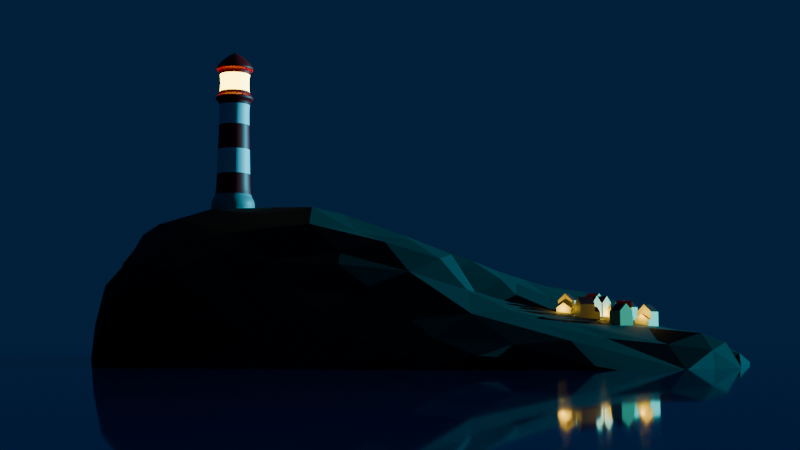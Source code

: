 # Source: lighthouse.blend  (saved by Blender 4.0.36; exported with 4.5.12 LTS)
import bpy
from mathutils import Matrix  # noqa: F401  (used for matrix-valued properties, if any)

bpy.ops.wm.read_factory_settings(use_empty=True)
scene = bpy.context.scene
scene.name = 'Scene'

# ---- collections
col_collection = bpy.data.collections.new('Collection'); scene.collection.children.link(col_collection)
col_houses = bpy.data.collections.new('houses'); scene.collection.children.link(col_houses)

# ---- materials (node trees are filled in below, after node groups)
mat_rock = bpy.data.materials.new('Rock')
mat_rock.use_transparent_shadow = False
mat_white = bpy.data.materials.new('white')
mat_white.use_transparent_shadow = False
mat_red = bpy.data.materials.new('red')
mat_red.use_transparent_shadow = False
mat_light_grey = bpy.data.materials.new('light grey')
mat_light_grey.use_transparent_shadow = False
mat_emission = bpy.data.materials.new('emission')
mat_emission.use_transparent_shadow = False
mat_water = bpy.data.materials.new('water')
mat_water.use_transparent_shadow = False
mat_house_yellow = bpy.data.materials.new('House Yellow')
mat_house_yellow.alpha_threshold = 0.0
mat_house_yellow.use_transparent_shadow = False
mat_house_yellow.roughness = 0.5
mat_house_yellow.line_color = (0.0, 0.0, 0.0, 1.0)
mat_house_red_001 = bpy.data.materials.new('House Red.001')
mat_house_red_001.use_transparent_shadow = False

# ---- material node trees
mat_rock.use_nodes = True; mat_rock.node_tree.nodes.clear()
_N = mat_rock.node_tree.nodes; _L = mat_rock.node_tree.links
n0 = _N.new('ShaderNodeOutputMaterial'); n0.name = 'Material Output'; n0.location = (300, 300)
n1 = _N.new('ShaderNodeBsdfPrincipled'); n1.name = 'Principled BSDF'; n1.location = (10, 300)
n1.inputs[0].default_value = (0.01337, 0.01337, 0.01337, 1.0)
n1.inputs[2].default_value = 0.8318
n1.inputs[3].default_value = 1.45
_L.new(n1.outputs[0], n0.inputs[0])
n0.is_active_output = True
mat_white.use_nodes = True; mat_white.node_tree.nodes.clear()
_N = mat_white.node_tree.nodes; _L = mat_white.node_tree.links
n0 = _N.new('ShaderNodeBsdfPrincipled'); n0.name = 'Principled BSDF'; n0.location = (10, 300)
n0.inputs[3].default_value = 1.45
n1 = _N.new('ShaderNodeOutputMaterial'); n1.name = 'Material Output'; n1.location = (300, 300)
_L.new(n0.outputs[0], n1.inputs[0])
n1.is_active_output = True
mat_red.use_nodes = True; mat_red.node_tree.nodes.clear()
_N = mat_red.node_tree.nodes; _L = mat_red.node_tree.links
n0 = _N.new('ShaderNodeBsdfPrincipled'); n0.name = 'Principled BSDF'; n0.location = (10, 300)
n0.inputs[0].default_value = (0.8002, 0.0, 0.001572, 1.0)
n0.inputs[3].default_value = 1.45
n1 = _N.new('ShaderNodeOutputMaterial'); n1.name = 'Material Output'; n1.location = (300, 300)
_L.new(n0.outputs[0], n1.inputs[0])
n1.is_active_output = True
mat_light_grey.use_nodes = True; mat_light_grey.node_tree.nodes.clear()
_N = mat_light_grey.node_tree.nodes; _L = mat_light_grey.node_tree.links
n0 = _N.new('ShaderNodeBsdfPrincipled'); n0.name = 'Principled BSDF'; n0.location = (10, 300)
n0.inputs[0].default_value = (0.2978, 0.3112, 0.2947, 1.0)
n0.inputs[3].default_value = 1.45
n1 = _N.new('ShaderNodeOutputMaterial'); n1.name = 'Material Output'; n1.location = (300, 300)
_L.new(n0.outputs[0], n1.inputs[0])
n1.is_active_output = True
mat_emission.use_nodes = True; mat_emission.node_tree.nodes.clear()
_N = mat_emission.node_tree.nodes; _L = mat_emission.node_tree.links
n0 = _N.new('ShaderNodeBsdfPrincipled'); n0.name = 'Principled BSDF'; n0.location = (10, 300)
n0.inputs[3].default_value = 1.45
n0.inputs[27].default_value = (1.0, 0.7393, 0.05868, 1.0)
n0.inputs[28].default_value = 10.7
n1 = _N.new('ShaderNodeOutputMaterial'); n1.name = 'Material Output'; n1.location = (300, 300)
_L.new(n0.outputs[0], n1.inputs[0])
n1.is_active_output = True
mat_water.use_nodes = True; mat_water.node_tree.nodes.clear()
_N = mat_water.node_tree.nodes; _L = mat_water.node_tree.links
n0 = _N.new('ShaderNodeBsdfPrincipled'); n0.name = 'Principled BSDF'; n0.location = (10, 300)
n0.inputs[0].default_value = (0.0, 0.01486, 0.09308, 1.0)
n0.inputs[2].default_value = 0.04091
n0.inputs[3].default_value = 1.45
n1 = _N.new('ShaderNodeOutputMaterial'); n1.name = 'Material Output'; n1.location = (300, 300)
_L.new(n0.outputs[0], n1.inputs[0])
n1.is_active_output = True
mat_house_yellow.use_nodes = True; mat_house_yellow.node_tree.nodes.clear()
_N = mat_house_yellow.node_tree.nodes; _L = mat_house_yellow.node_tree.links
n0 = _N.new('ShaderNodeOutputMaterial'); n0.name = 'Material Output'; n0.location = (300, 300)
n1 = _N.new('ShaderNodeBsdfPrincipled'); n1.name = 'Principled BSDF'; n1.location = (10, 300)
n1.inputs[0].default_value = (0.8006, 0.7179, 0.2585, 1.0)
n1.inputs[3].default_value = 1.45
_L.new(n1.outputs[0], n0.inputs[0])
n0.is_active_output = True
mat_house_red_001.use_nodes = True; mat_house_red_001.node_tree.nodes.clear()
_N = mat_house_red_001.node_tree.nodes; _L = mat_house_red_001.node_tree.links
n0 = _N.new('ShaderNodeBsdfPrincipled'); n0.name = 'Principled BSDF'; n0.location = (10, 300)
n0.inputs[0].default_value = (0.2361, 0.01371, 0.01445, 1.0)
n0.inputs[3].default_value = 1.45
n1 = _N.new('ShaderNodeOutputMaterial'); n1.name = 'Material Output'; n1.location = (300, 300)
_L.new(n0.outputs[0], n1.inputs[0])
n1.is_active_output = True

# ---- world
world_world = bpy.data.worlds.new('World'); scene.world = world_world
world_world.use_nodes = True; world_world.node_tree.nodes.clear()
_N = world_world.node_tree.nodes; _L = world_world.node_tree.links
n0 = _N.new('ShaderNodeOutputWorld'); n0.name = 'World Output'; n0.location = (300, 300)
n1 = _N.new('ShaderNodeBackground'); n1.name = 'Background'; n1.location = (10, 300)
n1.inputs[0].default_value = (0.003253, 0.0161, 0.05089, 1.0)
_L.new(n1.outputs[0], n0.inputs[0])
n0.is_active_output = True
world_world.color = (0.05088, 0.05088, 0.05088)
world_world.use_sun_shadow = False
world_world.sun_shadow_jitter_overblur = 0.0

# ---- cameras
cam_camera = bpy.data.cameras.new('Camera')
cam_camera.clip_end = 100.0
cam_camera.ortho_scale = 7.314

# ---- lights
light_sun = bpy.data.lights.new('Sun', 'SUN')
light_sun.color = (0.0453, 0.7069, 1.0)
light_sun.transmission_factor = 0.0
light_sun.energy = 7.08
light_point = bpy.data.lights.new('Point', 'POINT')
light_point.color = (1.0, 0.6356, 0.03709)
light_point.transmission_factor = 0.0
light_point.use_soft_falloff = False
light_point.energy = 14.4
light_point.shadow_maximum_resolution = 0.006
light_point.use_absolute_resolution = True

# ---- meshes
me_icosphere = bpy.data.meshes.new('Icosphere')
me_icosphere.from_pydata([(4.496, 2.382, -0.5019), (-0.07419, 4.733, -0.147), (4.31, 2.415, -0.1633), (2.678, 0.3259, -0.01595), (1.62, -2.272, 0.9703), (-1.485, 0.4369, -0.4499), (0.2572, 0.09113, -0.8332), (3.69, 2.194, 0.763), (3.751, 0.5173, -0.471), (3.042, -0.424, -0.3079), (3.708, 3.614, 1.141), (3.82, 1.725, -0.1899), (3.056, 1.253, 0.9575), (2.081, 2.447, 0.4419), (1.411, 1.552, 0.2035), (4.235, 1.481, -0.3935), (2.815, -1.483, 0.3402), (4.127, 2.894, 0.5853), (3.966, -0.04823, -0.07158), (2.734, 1.15, 0.2626), (4.236, 1.445, -0.02189), (1.245, 3.458, 0.2919), (0.7413, 0.6358, -0.5274), (3.676, -0.6212, -0.1792), (2.012, 1.106, 0.3248), (-3.233, 2.53, 5.436), (-0.9466, 0.3333, 4.733), (-3.659, 1.188, 6.246), (-6.209, -0.2294, 6.182), (-6.118, -2.716, 5.674), (-1.392, -2.717, 2.837), (-3.187, -2.535, 5.291), (3.075, 2.436, 0.3451), (-1.162, -1.111, 4.255), (3.705, 2.76, 0.1619), (-2.551, 5.47, 5.078), (-4.159, 4.009, 5.428), (-2.565, 1.198, 6.234), (-5.531, 6.975, 1.213), (-4.101, 6.98, 4.727), (-0.27, 4.327, 2.046), (-3.56, 5.879, 4.951), (-0.5675, 5.542, 2.754), (0.4967, 6.325, 0.2753), (0.5207, 6.522, 2.094), (-0.1887, 5.898, -0.1583), (-1.044, 6.278, -0.6016), (-6.771, 5.749, 0.6096), (-4.561, 7.233, 4.229), (-2.009, 6.272, 4.418), (-5.671, 3.401, 4.601), (-2.035, 3.966, 4.182), (-1.992, -1.092, 5.543), (-5.679, 1.153, 6.516), (-6.826, -1.09, 5.184), (-2.174, -2.372, 3.984), (-6.738, -2.864, 4.422), (-6.583, 2.338, 4.314), (-0.09881, -0.3805, -0.824), (-7.078, 1.75, 3.82), (-6.366, 3.491, 4.047), (-7.218, 4.461, 0.9011), (-6.068, 1.979, 5.351), (-4.679, -5.464, 2.278), (-2.086, -3.388, 2.716), (-0.6654, -3.969, 0.4877), (-1.922, -4.642, -1.004), (-3.396, -5.068, -0.5787), (-3.043, -3.344, 4.488), (-0.3539, 0.1044, -0.857), (-3.716, -4.418, 4.556), (-5.213, -5.043, 3.15), (-5.866, -4.757, 1.506), (-1.359, -4.058, 1.065), (-5.844, -4.319, -1.436), (-7.138, -2.359, 4.164), (-5.846, -3.771, 3.999), (-6.822, -3.628, -1.456), (-7.322, -1.19, 3.619), (-6.906, -3.562, -1.081), (-5.127, -3.838, -1.512), (-6.351, -4.466, -0.4986), (-3.006, -4.867, 3.571), (-7.035, -0.3923, -1.649), (-7.648, 0.1495, -1.361), (-6.737, 1.29, -1.338), (-7.839, 0.5233, -1.001), (-5.48, -0.5369, -1.28), (4.136, 0.6572, -0.3285), (-7.654, 1.205, -1.185), (-5.382, 2.996, -1.42), (-4.605, -0.8402, -1.02), (-3.652, -4.054, -1.164), (-4.514, -5.101, 3.918), (-4.191, -3.667, -1.29), (-7.695, 0.5802, 0.1174), (-6.081, -4.564, -1.076), (-5.164, -4.739, -0.9913), (-3.82, -5.15, 3.966), (-7.444, 1.013, 2.764), (-6.493, -1.784, -1.81), (-7.392, -2.249, -0.5326), (-4.322, -4.368, -1.292), (-3.478, 3.543, 5.662), (-3.368, 5.559, -0.847), (-7.328, -1.875, -1.507), (-1.168, -4.008, -1.198), (-5.492, -0.3876, 6.843), (-2.194, -3.303, -0.4578), (0.44, 5.019, 2.084), (-2.943, -4.92, -1.03), (-0.05836, -4.395, -0.768), (-5.295, 1.133, -0.9894), (-0.6002, -4.625, -1.211), (1.473, 6.305, 1.684), (-7.462, 3.598, 2.033), (1.653, -3.395, 0.3586), (0.9269, -1.814, 1.571), (-0.8812, -1.611, 3.752), (0.5088, -3.159, -0.9431), (-0.4273, -4.479, -0.4964), (-0.5567, -2.36, -0.7075), (-1.451, -5.221, -0.6456), (-3.23, -5.388, 0.9382), (1.385, -3.862, -0.842), (0.9439, -2.071, -0.8178), (-2.866, -2.574, -0.5332), (0.5579, -4.153, -1.124), (1.572, -2.994, -0.8382), (0.3171, -4.007, -1.298), (-0.553, -2.621, -0.807), (-1.005, -0.64, 0.03873), (0.6403, 9.566, 0.3736), (-4.005, 9.068, 3.292), (0.5241, 7.86, 2.062), (-4.536, 0.294, 6.416), (0.2378, 10.27, 0.1849), (-0.1681, 10.62, -0.2292), (-0.7514, 8.762, 2.836), (-4.563, -1.669, 6.638), (-0.5251, 11.45, -0.2024), (-1.305, 7.456, -0.1635), (-0.4085, 7.342, -0.05677), (-1.641, 11.47, 0.8693), (-6.053, -1.855, 6.191), (1.816, 7.157, 1.355), (-2.642, 10.16, 2.281), (-2.918, 9.594, 3.28), (-4.941, 8.236, -0.0997), (-0.5087, 7.019, 2.704), (-1.53, 11.47, -0.2573), (-6.721, -2.365, 5.199), (0.8682, 9.66, 0.2883), (-2.047, 10.29, 2.795), (-3.124, 4.274, -0.8821), (-7.486, 2.533, 2.531), (-3.24, -1.319, 6.157), (2.314, 7.668, 0.625), (2.645, 5.479, 0.4613), (-1.73, 3.787, 4.156), (1.789, 8.46, -0.6434), (2.672, 7.527, -0.29), (3.529, 5.977, 0.4271), (-1.04, 11.08, 1.654), (-0.2932, 9.982, 2.642), (0.4951, 7.862, 0.4383), (-6.261, -3.902, 2.574), (1.961, 6.125, 0.3932), (-7.089, 0.2767, 4.213), (1.885, 8.988, 0.5021), (3.045, 4.639, 0.5792), (3.138, 5.504, 0.2842), (1.462, 7.563, 0.1206), (2.309, 5.048, 0.5049), (3.438, 4.887, 0.9464), (1.996, 5.266, 1.516), (3.437, 5.044, 0.6189), (3.119, 6.53, -0.8152), (1.432, 9.305, -0.1756), (4.034, 3.767, 0.8246), (2.399, 3.827, 0.4763), (2.622, 7.325, -0.8628), (1.246, 1.46, 1.952), (2.026, 6.75, 0.0355), (1.329, 5.382, 1.772), (2.639, 4.207, 1.31), (-2.379, -5.437, -0.4689), (1.382, 8.623, -0.2668), (-0.3168, 11.91, 0.4141), (-1.619, 9.288, -0.3165), (-0.3403, 11.36, 1.024), (2.853, 6.62, 0.8944), (3.481, 6.663, 0.06919), (-2.493, -4.227, -0.6224), (-4.615, -5.242, 0.164), (2.358, 7.818, -0.65), (1.127, 6.817, 0.4314), (-0.7658, 2.892, 4.345), (4.579, 1.606, -0.2314), (3.439, 5.667, 0.1423), (-1.17, 10.41, 3.067), (0.9046, 9.748, -0.1653), (0.08854, 11.18, 1.353), (2.638, 5.628, 1.228), (-2.736, 8.999, 3.743), (2.617, 6.208, 0.07338), (0.06137, 11.3, 0.6231), (2.036, 7.249, -0.8268), (-6.5, 4.764, 2.934), (-6.473, 5.863, -0.8847), (-0.534, 9.718, -0.415), (0.07852, 8.881, -0.0008013), (-2.938, 8.348, -0.2167), (-1.178, 11.75, 0.8187), (-0.6137, 5.34, -0.4774), (-1.143, 10.75, -0.6427), (-5.29, 5.928, 3.587), (-0.05957, 7.535, 2.411), (0.9584, 7.985, 0.491), (-1.193, 6.848, 3.329), (-4.32, 4.811, 4.904), (-1.544, 9.103, -0.5797), (-3.362, 8.805, 0.2711), (-4.512, 8.369, -0.5156), (-4.228, 7.913, -1.096), (-6.71, 5.95, -0.3822), (2.096, 2.162, 1.464), (-0.8124, 4.161, 2.703), (-1.909, 8.942, 3.607), (-3.124, 9.48, 1.398), (-4.583, 5.648, 4.383), (-1.994, 1.636, -0.4919), (-1.396, 1.494, -0.4997), (0.2961, 3.85, -0.04046), (1.017, 2.549, 1.956), (1.283, 3.485, 1.825), (0.08234, 1.751, -0.501), (0.09553, 11.4, -0.05925), (2.159, -0.2269, -0.1737), (-2.519, -0.2227, 6.414), (-1.518, 4.148, 3.552), (-2.839, 6.385, -0.5726), (-1.809, 9.728, 3.362), (-3.804, 3.289, -1.319), (-4.415, 3.369, -1.513), (-2.688, 7.543, -0.2044), (-1.053, 1.605, 4.906), (-1.487, 5.863, -0.7212), (-3.539, -2.176, -0.5999), (0.5047, -3.27, 1.068), (-2.003, 0.05718, -0.4518), (-3.957, -1.441, -0.7496), (-5.683, -4.992, -0.1607), (-5.854, -3.053, -1.83), (-1.029, -1.371, 0.1171), (-1.056, -3.366, -0.9768), (-4.19, -4.66, 4.413), (-4.285, 3.079, 5.63), (0.1094, -1.557, 2.432), (-0.2656, 1.455, 4.036), (-0.08671, 2.471, 2.806), (-1.874, 2.779, 5.298), (-5.746, 4.933, -1.386), (-6.485, 0.8176, 4.836), (-5.082, 4.884, 4.241), (-5.306, 2.581, 5.415), (-7.132, 4.405, 2.064), (-4.191, 5.802, -1.369), (-7.075, 3.307, -0.3486), (-6.025, 2.761, 4.787), (-4.692, 5.973, -1.553), (-6.964, 2.523, -0.8276), (-4.416, 1.813, 6.055), (-4.218, -4.869, -0.9419), (-4.942, 3.874, 4.919), (-2.657, -5.159, 2.147), (-5.257, -2.985, 5.986), (-5.659, 6.527, -1.416), (-5.237, -3.706, 4.988), (-2.593, 3.692, 4.956), (-6.775, 4.754, -0.4682), (-3.091, 7.238, 4.849), (-5.731, 4.37, 4.013), (-4.272, 9.012, 2.663), (-6.017, 3.79, -1.215), (-4.516, 8.127, 3.691), (-7.03, 3.301, 3.312), (-3.562, 4.563, 5.396), (-2.663, -5.386, 0.9119), (-0.7748, 11.51, 1.608), (-1.061, 11.87, 0.09897), (-2.119, 8.191, -0.3939), (3.506, 3.577, 0.4118), (4.205, 3.722, -0.1696), (3.751, 4.131, 0.925), (1.902, 4.805, 1.567), (3.486, 6.288, -0.6499), (1.061, 8.834, 1.512), (-3.549, -0.09479, 6.641), (-4.275, -3.141, 5.92), (-4.079, -2.135, -0.8003), (-2.502, -4.779, -1.057), (-3.819, -2.172, 5.925), (1.656, -0.2929, -0.2868), (-1.36, -1.096, 0.221), (-5.783, 3.514, -1.398), (-1.803, 1.503, 5.217), (-4.887, -2.412, -1.28), (1.45, 5.204, 0.4262), (-1.803, 0.5979, 5.272), (2.552, -1.207, 0.7698), (2.631, -1.538, -0.1893), (-6.135, 1.059, -1.26), (2.99, -0.01723, 0.8882), (-3.108, -4.505, -1.126), (-0.1611, -0.9421, -0.678), (1.556, -1.258, -0.3905), (-1.066, 11.47, -0.4506), (-3.049, 1.841, -0.7621), (-3.898, -0.3591, -0.964), (2.9, -1.48, -0.0225), (-2.93, 7.696, -0.5261), (0.448, 1.25, 2.747), (1.644, 4.364, 1.664), (-1.164, 6.013, 3.492), (-0.8146, 11.82, 0.9335), (0.551, 4.903, 0.1548), (0.188, 11.4, 0.4797), (0.2331, 3.538, 2.342), (0.357, 2.399, -0.2593), (-0.7208, 3.939, -0.4406), (-1.96, 7.527, 3.983), (-2.046, 10.87, 0.3197), (-0.4745, 11.49, 0.5513), (-4.436, 4.256, -1.484), (2.27, 3.282, 1.405), (4.495, 3.095, -0.3093), (3.615, 4.235, 0.6476), (4.185, 2.591, -0.4705), (-5.454, -1.781, -1.491), (0.5839, -1.154, -0.7083), (-1.988, -5.139, -0.9497), (-2.863, -1.332, -0.4695), (-3.501, -5.394, 3.098), (3.638, -0.605, 0.1207), (3.195, 6.819, -0.8831), (4.368, 3.499, -0.07057), (-3.01, -0.1716, -0.8939), (-0.6101, -4.293, -1.304), (2.289, -3.129, -0.4036), (2.14, 0.9144, 1.41), (3.262, 4.501, 1.193), (-1.787, -5.032, 0.3147), (-3.821, 8.282, 4.256), (-0.1231, -0.07407, 3.447), (-0.6179, 2.413, -0.4277), (-6.523, -3.436, -1.814), (-2.143, 0.8848, -0.4404), (-1.24, -0.06167, -0.2573), (1.341, -0.3318, 1.811), (-1.808, -3.47, -0.5586), (-1.389, -2.435, -0.1892), (1.896, 8.994, -0.2084), (0.4253, 2.194, 2.329), (-1.921, -4.333, 1.71), (-5.008, 4.457, -1.549), (-2.866, 7.485, -0.4538), (-2.473, 4.731, -0.6374), (-3.803, 7.318, -1.229), (-3.004, 4.972, 5.401), (-4.256, 0.7918, -0.6989), (-2.305, 2.948, -0.5723), (-7.555, 3.273, 0.8029), (-7.772, 1.855, -0.2533), (-3.046, 0.9545, -0.6437), (2.508, -2.387, 0.4084), (1.196, -3.652, -1.049), (1.925, -3.533, -0.1247)], [], [(259, 260, 197), (88, 15, 198), (0, 198, 15), (2, 336, 346), (313, 344, 18), (320, 344, 310), (5, 69, 358), (34, 338, 11), (103, 257, 25), (88, 198, 20), (19, 24, 13), (11, 8, 3), (313, 310, 344), (336, 293, 346), (292, 34, 32), (279, 103, 25), (241, 245, 247), (58, 340, 315), (12, 313, 20), (303, 238, 316), (9, 23, 311), (23, 9, 8), (22, 14, 303), (18, 23, 88), (6, 340, 58), (18, 88, 20), (8, 11, 15), (310, 4, 375), (29, 144, 151), (69, 5, 232), (313, 359, 310), (9, 3, 8), (363, 260, 322), (19, 3, 24), (69, 6, 58), (3, 19, 11), (20, 313, 18), (359, 4, 310), (355, 236, 6), (9, 311, 316), (197, 159, 261), (23, 344, 320), (20, 17, 7), (6, 236, 22), (69, 58, 358), (24, 303, 14), (311, 23, 320), (277, 223, 224), (246, 309, 26), (10, 185, 7), (139, 135, 107), (82, 364, 68), (26, 52, 33), (37, 309, 306), (246, 306, 309), (226, 7, 335), (279, 25, 261), (309, 239, 52), (27, 37, 25), (272, 135, 27), (24, 238, 303), (6, 22, 303), (216, 39, 48), (259, 246, 26), (31, 68, 55), (8, 15, 88), (70, 68, 31), (138, 149, 217), (18, 344, 23), (136, 206, 132), (303, 316, 340), (135, 53, 107), (49, 51, 240), (35, 369, 279), (15, 11, 338), (7, 17, 10), (197, 240, 159), (350, 313, 12), (40, 42, 227), (235, 109, 328), (2, 198, 336), (316, 238, 9), (2, 17, 20), (13, 32, 19), (247, 330, 367), (7, 12, 20), (0, 15, 338), (2, 346, 17), (147, 353, 204), (274, 220, 264), (38, 148, 225), (48, 285, 38), (49, 204, 281), (147, 133, 353), (41, 230, 220), (49, 35, 51), (13, 180, 32), (69, 355, 6), (16, 320, 310), (269, 265, 50), (7, 185, 335), (272, 53, 135), (21, 14, 329), (298, 139, 156), (278, 29, 76), (64, 30, 55), (144, 29, 276), (54, 78, 75), (135, 298, 27), (274, 36, 220), (265, 257, 274), (78, 54, 168), (263, 168, 54), (135, 139, 298), (13, 24, 14), (23, 8, 88), (11, 19, 32), (263, 28, 53), (257, 103, 36), (198, 2, 20), (176, 174, 337), (103, 287, 36), (118, 55, 30), (151, 144, 54), (55, 33, 52), (211, 142, 210), (43, 142, 165), (31, 55, 52), (28, 263, 54), (68, 70, 82), (228, 331, 219), (37, 306, 261), (156, 31, 52), (216, 48, 38), (56, 76, 151), (309, 52, 26), (37, 27, 298), (139, 107, 144), (167, 205, 158), (196, 172, 167), (147, 242, 153), (46, 247, 141), (204, 242, 147), (184, 175, 114), (285, 39, 353), (45, 1, 214), (331, 228, 204), (272, 27, 25), (136, 132, 211), (133, 283, 285), (338, 293, 0), (10, 17, 179), (293, 179, 346), (292, 170, 337), (351, 203, 185), (292, 180, 170), (335, 185, 323), (293, 294, 179), (336, 198, 0), (43, 326, 45), (176, 337, 170), (184, 323, 295), (353, 39, 281), (17, 346, 179), (351, 185, 10), (40, 227, 328), (14, 22, 329), (51, 35, 279), (26, 354, 259), (236, 355, 329), (1, 326, 233), (49, 240, 324), (9, 238, 3), (60, 57, 269), (329, 22, 236), (208, 216, 38), (340, 6, 303), (259, 354, 322), (159, 240, 51), (182, 350, 226), (239, 309, 37), (324, 240, 227), (306, 246, 261), (285, 48, 39), (153, 146, 133), (363, 322, 182), (292, 293, 338), (211, 210, 137), (261, 25, 37), (226, 350, 12), (350, 182, 359), (227, 42, 324), (333, 163, 190), (227, 240, 197), (118, 33, 55), (55, 68, 64), (328, 109, 40), (228, 242, 204), (53, 272, 265), (197, 261, 246), (265, 272, 257), (335, 323, 235), (272, 25, 257), (278, 299, 276), (34, 11, 32), (29, 151, 76), (298, 239, 37), (265, 269, 62), (62, 53, 265), (16, 310, 375), (329, 233, 21), (50, 265, 274), (299, 139, 276), (144, 28, 54), (156, 139, 302), (260, 363, 328), (28, 107, 53), (3, 238, 24), (232, 355, 69), (151, 75, 56), (144, 107, 28), (46, 45, 214), (274, 257, 36), (204, 353, 281), (52, 239, 156), (13, 14, 21), (259, 197, 246), (196, 308, 43), (151, 54, 75), (248, 126, 108), (66, 348, 341), (83, 100, 356), (301, 341, 110), (285, 353, 133), (214, 330, 247), (81, 166, 79), (249, 116, 4), (245, 291, 189), (366, 291, 245), (39, 216, 230), (87, 312, 319), (87, 85, 312), (328, 363, 234), (81, 79, 77), (41, 281, 39), (248, 92, 94), (85, 83, 89), (73, 30, 64), (253, 307, 80), (83, 84, 89), (315, 125, 130), (304, 361, 108), (71, 72, 252), (115, 61, 372), (120, 111, 116), (360, 66, 193), (129, 113, 348), (186, 122, 288), (377, 116, 111), (66, 106, 348), (194, 123, 63), (352, 275, 288), (120, 73, 352), (248, 94, 300), (341, 186, 110), (214, 1, 330), (117, 258, 249), (156, 302, 31), (169, 297, 157), (74, 102, 97), (263, 57, 59), (251, 248, 300), (221, 321, 212), (84, 86, 89), (125, 128, 119), (77, 356, 96), (343, 288, 275), (121, 315, 130), (339, 91, 251), (193, 301, 314), (372, 155, 115), (60, 286, 57), (249, 120, 116), (208, 38, 47), (263, 62, 57), (97, 252, 96), (71, 252, 63), (171, 177, 199), (235, 328, 234), (62, 269, 57), (72, 71, 166), (340, 125, 315), (108, 126, 304), (322, 359, 182), (260, 227, 197), (101, 75, 78), (262, 284, 280), (324, 219, 331), (51, 279, 261), (124, 377, 111), (154, 104, 367), (241, 366, 245), (189, 141, 245), (216, 208, 282), (229, 212, 222), (152, 201, 187), (360, 361, 255), (289, 153, 200), (189, 221, 215), (99, 168, 59), (98, 93, 343), (371, 243, 154), (208, 60, 282), (255, 106, 66), (371, 355, 231), (304, 131, 254), (350, 359, 313), (226, 234, 182), (47, 225, 61), (307, 94, 80), (127, 129, 376), (286, 60, 208), (149, 42, 109), (109, 42, 40), (330, 371, 367), (212, 229, 332), (143, 146, 153), (364, 64, 68), (280, 284, 268), (283, 223, 148), (189, 291, 221), (223, 277, 209), (264, 220, 230), (290, 140, 317), (41, 35, 281), (163, 333, 140), (271, 372, 268), (369, 287, 279), (160, 187, 178), (255, 361, 121), (145, 114, 203), (225, 209, 280), (115, 286, 266), (150, 215, 221), (279, 287, 103), (163, 213, 325), (221, 212, 150), (137, 333, 190), (219, 42, 149), (349, 376, 128), (224, 270, 277), (175, 203, 114), (223, 229, 222), (255, 348, 106), (225, 280, 61), (283, 148, 38), (283, 38, 285), (104, 366, 241), (359, 117, 4), (254, 121, 361), (121, 254, 315), (254, 131, 315), (262, 270, 365), (230, 41, 39), (355, 232, 231), (363, 182, 234), (373, 99, 155), (145, 297, 134), (232, 5, 357), (78, 95, 86), (234, 226, 235), (255, 129, 348), (314, 92, 193), (26, 33, 354), (91, 87, 319), (224, 212, 368), (161, 192, 345), (357, 231, 232), (357, 318, 231), (357, 374, 318), (221, 291, 321), (263, 59, 168), (61, 115, 266), (367, 241, 247), (226, 335, 235), (330, 329, 355), (233, 329, 330), (358, 315, 131), (79, 105, 77), (188, 190, 325), (274, 282, 50), (371, 154, 367), (153, 242, 200), (242, 228, 138), (109, 235, 323), (186, 67, 110), (334, 365, 270), (173, 180, 308), (165, 211, 132), (158, 205, 171), (141, 247, 245), (142, 45, 46), (157, 195, 169), (184, 295, 175), (289, 164, 202), (165, 152, 218), (192, 296, 345), (237, 178, 201), (21, 326, 308), (206, 152, 132), (237, 188, 327), (200, 138, 164), (233, 326, 21), (297, 169, 202), (237, 327, 178), (185, 175, 295), (176, 171, 199), (43, 308, 326), (167, 172, 183), (327, 188, 202), (200, 164, 289), (120, 65, 73), (327, 202, 169), (362, 327, 169), (205, 183, 207), (158, 170, 173), (73, 65, 30), (161, 181, 195), (178, 187, 201), (117, 249, 4), (162, 192, 191), (184, 44, 109), (284, 305, 268), (192, 157, 191), (317, 215, 150), (270, 224, 368), (142, 43, 45), (109, 44, 149), (340, 316, 125), (173, 308, 167), (169, 195, 362), (362, 178, 327), (188, 206, 190), (195, 181, 160), (162, 203, 174), (207, 183, 172), (136, 137, 190), (188, 237, 206), (134, 217, 44), (203, 175, 185), (282, 60, 50), (190, 163, 325), (61, 280, 268), (217, 134, 138), (114, 145, 134), (203, 191, 145), (10, 294, 351), (338, 34, 292), (85, 87, 100), (137, 136, 211), (185, 295, 323), (164, 297, 202), (218, 196, 165), (160, 362, 195), (158, 171, 170), (351, 174, 203), (297, 164, 134), (199, 162, 176), (162, 191, 203), (308, 196, 167), (184, 109, 323), (177, 205, 207), (145, 191, 157), (210, 141, 215), (140, 137, 210), (296, 192, 162), (206, 201, 152), (142, 46, 141), (181, 345, 207), (137, 140, 333), (134, 44, 114), (157, 161, 195), (152, 187, 172), (192, 161, 157), (213, 140, 290), (142, 211, 165), (212, 321, 368), (36, 287, 220), (291, 366, 321), (142, 141, 210), (267, 366, 104), (332, 146, 143), (44, 217, 149), (223, 146, 229), (47, 38, 225), (184, 114, 44), (150, 290, 317), (188, 325, 289), (213, 290, 143), (141, 189, 215), (133, 146, 283), (163, 140, 213), (324, 331, 49), (153, 289, 213), (140, 210, 215), (362, 160, 178), (223, 283, 146), (172, 218, 152), (134, 164, 138), (334, 267, 154), (207, 160, 181), (129, 127, 113), (119, 376, 129), (360, 193, 108), (255, 119, 129), (124, 376, 349), (111, 127, 124), (58, 315, 358), (113, 127, 111), (128, 125, 316), (186, 123, 67), (124, 127, 376), (372, 271, 89), (119, 128, 376), (116, 377, 4), (249, 258, 30), (102, 92, 314), (193, 66, 301), (125, 119, 130), (352, 73, 275), (74, 80, 102), (121, 130, 255), (87, 339, 100), (275, 73, 364), (30, 65, 249), (300, 94, 307), (73, 64, 364), (111, 122, 113), (122, 120, 352), (61, 268, 372), (256, 98, 70), (352, 288, 122), (66, 341, 301), (110, 314, 301), (253, 100, 339), (63, 93, 71), (273, 102, 110), (92, 248, 108), (356, 100, 253), (360, 255, 66), (123, 288, 343), (96, 356, 74), (108, 361, 360), (105, 79, 101), (102, 94, 92), (93, 76, 71), (63, 252, 194), (101, 79, 75), (186, 288, 123), (110, 67, 273), (356, 77, 105), (94, 102, 80), (102, 314, 110), (273, 67, 194), (97, 273, 252), (80, 74, 253), (87, 91, 339), (339, 251, 307), (83, 85, 100), (155, 59, 286), (90, 312, 305), (112, 312, 90), (56, 75, 79), (105, 84, 83), (78, 86, 101), (82, 343, 275), (74, 356, 253), (41, 220, 287), (204, 49, 331), (155, 99, 59), (93, 256, 278), (59, 57, 286), (278, 276, 29), (85, 89, 271), (1, 233, 330), (71, 76, 166), (70, 98, 82), (86, 105, 101), (166, 76, 56), (81, 96, 252), (99, 373, 95), (78, 168, 99), (95, 373, 86), (31, 299, 70), (93, 98, 256), (97, 96, 74), (72, 81, 252), (77, 96, 81), (273, 97, 102), (247, 46, 214), (256, 70, 299), (343, 82, 98), (298, 156, 239), (93, 63, 343), (299, 31, 302), (273, 194, 252), (123, 343, 63), (251, 91, 319), (299, 278, 256), (194, 67, 123), (270, 262, 277), (143, 153, 213), (149, 228, 219), (332, 143, 150), (270, 267, 334), (264, 282, 274), (180, 21, 308), (345, 181, 161), (264, 216, 282), (351, 294, 174), (170, 180, 173), (95, 78, 99), (108, 193, 92), (188, 289, 202), (292, 32, 180), (286, 208, 266), (286, 115, 155), (10, 179, 294), (167, 183, 205), (79, 166, 56), (337, 174, 294), (162, 199, 296), (138, 200, 242), (53, 62, 263), (341, 348, 113), (206, 237, 201), (152, 165, 132), (280, 209, 262), (218, 172, 196), (43, 165, 196), (140, 215, 317), (136, 190, 206), (166, 81, 72), (174, 176, 162), (105, 83, 356), (187, 160, 207), (176, 170, 171), (324, 42, 219), (171, 205, 177), (199, 177, 296), (212, 224, 222), (241, 367, 104), (213, 289, 325), (275, 364, 82), (1, 45, 326), (228, 149, 138), (278, 76, 93), (212, 332, 150), (145, 157, 297), (355, 371, 330), (172, 187, 207), (290, 150, 143), (173, 167, 158), (231, 318, 371), (358, 131, 304), (341, 113, 122), (354, 359, 322), (249, 65, 120), (361, 304, 254), (342, 126, 248), (341, 122, 186), (258, 359, 354), (251, 347, 342), (342, 347, 250), (119, 255, 130), (253, 339, 307), (266, 208, 47), (261, 159, 51), (328, 227, 260), (49, 281, 35), (154, 267, 104), (305, 244, 90), (365, 244, 305), (287, 369, 41), (147, 153, 133), (85, 305, 312), (244, 334, 154), (224, 223, 222), (248, 251, 342), (271, 305, 85), (302, 139, 299), (126, 342, 304), (120, 122, 111), (61, 266, 47), (366, 267, 368), (33, 118, 354), (369, 35, 41), (322, 260, 259), (277, 262, 209), (60, 269, 50), (366, 368, 321), (373, 372, 89), (270, 368, 267), (334, 244, 365), (230, 216, 264), (139, 144, 276), (358, 304, 250), (223, 209, 148), (105, 86, 84), (89, 86, 373), (229, 146, 332), (373, 155, 372), (268, 305, 271), (118, 30, 258), (225, 148, 209), (305, 262, 365), (349, 377, 124), (318, 244, 243), (16, 375, 320), (177, 207, 345), (318, 243, 371), (375, 349, 320), (292, 337, 293), (305, 284, 262), (307, 251, 300), (226, 12, 7), (293, 336, 0), (177, 345, 296), (319, 370, 347), (21, 180, 13), (358, 250, 5), (357, 5, 250), (243, 244, 154), (354, 118, 258), (357, 250, 347), (294, 293, 337), (349, 316, 311), (370, 374, 347), (357, 347, 374), (375, 377, 349), (244, 112, 90), (374, 370, 318), (251, 319, 347), (128, 316, 349), (250, 304, 342), (311, 320, 349), (112, 244, 370), (370, 319, 312), (112, 370, 312), (318, 370, 244), (377, 375, 4), (117, 359, 258)])
_uv = me_icosphere.uv_layers.new(name='UVMap')
_uv.uv.foreach_set('vector', [0.0, 0.0, 0.0, 0.0, 0.0, 0.0, 0.0, 0.0, 0.0, 0.0, 0.0, 0.0, 0.0, 0.0, 0.0, 0.0, 0.0, 0.0, 0.0, 0.0, 0.0, 0.0, 0.0, 0.0, 0.0, 0.0, 0.0, 0.0, 0.0, 0.0, 0.0, 0.0, 0.0, 0.0, 0.0, 0.0, 0.0, 0.0, 0.0, 0.0, 0.0, 0.0, 0.0, 0.0, 0.0, 0.0, 0.0, 0.0, 0.0, 0.0, 0.0, 0.0, 0.0, 0.0, 0.0, 0.0, 0.0, 0.0, 0.0, 0.0, 0.0, 0.0, 0.0, 0.0, 0.0, 0.0, 0.0, 0.0, 0.0, 0.0, 0.0, 0.0, 0.0, 0.0, 0.0, 0.0, 0.0, 0.0, 0.0, 0.0, 0.0, 0.0, 0.0, 0.0, 0.0, 0.0, 0.0, 0.0, 0.0, 0.0, 0.0, 0.0, 0.0, 0.0, 0.0, 0.0, 0.0, 0.0, 0.0, 0.0, 0.0, 0.0, 0.0, 0.0, 0.0, 0.0, 0.0, 0.0, 0.0, 0.0, 0.0, 0.0, 0.0, 0.0, 0.0, 0.0, 0.0, 0.0, 0.0, 0.0, 0.0, 0.0, 0.0, 0.0, 0.0, 0.0, 0.0, 0.0, 0.0, 0.0, 0.0, 0.0, 0.0, 0.0, 0.0, 0.0, 0.0, 0.0, 0.0, 0.0, 0.0, 0.0, 0.0, 0.0, 0.0, 0.0, 0.0, 0.0, 0.0, 0.0, 0.0, 0.0, 0.0, 0.0, 0.0, 0.0, 0.0, 0.0, 0.0, 0.0, 0.0, 0.0, 0.0, 0.0, 0.0, 0.0, 0.0, 0.0, 0.0, 0.0, 0.0, 0.0, 0.0, 0.0, 0.0, 0.0, 0.0, 0.0, 0.0, 0.0, 0.0, 0.0, 0.0, 0.0, 0.0, 0.0, 0.0, 0.0, 0.0, 0.0, 0.0, 0.0, 0.0, 0.0, 0.0, 0.0, 0.0, 0.0, 0.0, 0.0, 0.0, 0.0, 0.0, 0.0, 0.0, 0.0, 0.0, 0.0, 0.0, 0.0, 0.0, 0.0, 0.0, 0.0, 0.0, 0.0, 0.0, 0.0, 0.0, 0.0, 0.0, 0.0, 0.0, 0.0, 0.0, 0.0, 0.0, 0.0, 0.0, 0.0, 0.0, 0.0, 0.0, 0.0, 0.0, 0.0, 0.0, 0.0, 0.0, 0.0, 0.0, 0.0, 0.0, 0.0, 0.0, 0.0, 0.0, 0.0, 0.0, 0.0, 0.0, 0.0, 0.0, 0.0, 0.0, 0.0, 0.0, 0.0, 0.0, 0.0, 0.0, 0.0, 0.0, 0.0, 0.0, 0.0, 0.0, 0.0, 0.0, 0.0, 0.0, 0.0, 0.0, 0.0, 0.0, 0.0, 0.0, 0.0, 0.0, 0.0, 0.0, 0.0, 0.0, 0.0, 0.0, 0.0, 0.0, 0.0, 0.0, 0.0, 0.0, 0.0, 0.0, 0.0, 0.0, 0.0, 0.0, 0.0, 0.0, 0.0, 0.0, 0.0, 0.0, 0.0, 0.0, 0.0, 0.0, 0.0, 0.0, 0.0, 0.0, 0.0, 0.0, 0.0, 0.0, 0.0, 0.0, 0.0, 0.0, 0.0, 0.0, 0.0, 0.0, 0.0, 0.0, 0.0, 0.0, 0.0, 0.0, 0.0, 0.0, 0.0, 0.0, 0.0, 0.0, 0.0, 0.0, 0.0, 0.0, 0.0, 0.0, 0.0, 0.0, 0.0, 0.0, 0.0, 0.0, 0.0, 0.0, 0.0, 0.0, 0.0, 0.0, 0.0, 0.0, 0.0, 0.0, 0.0, 0.0, 0.0, 0.0, 0.0, 0.0, 0.0, 0.0, 0.0, 0.0, 0.0, 0.0, 0.0, 0.0, 0.0, 0.0, 0.0, 0.0, 0.0, 0.0, 0.0, 0.0, 0.0, 0.0, 0.0, 0.0, 0.0, 0.0, 0.0, 0.0, 0.0, 0.0, 0.0, 0.0, 0.0, 0.0, 0.0, 0.0, 0.0, 0.0, 0.0, 0.0, 0.0, 0.0, 0.0, 0.0, 0.0, 0.0, 0.0, 0.0, 0.0, 0.0, 0.0, 0.0, 0.0, 0.0, 0.0, 0.0, 0.0, 0.0, 0.0, 0.0, 0.0, 0.0, 0.0, 0.0, 0.0, 0.0, 0.0, 0.0, 0.0, 0.0, 0.0, 0.0, 0.0, 0.0, 0.0, 0.0, 0.0, 0.0, 0.0, 0.0, 0.0, 0.0, 0.0, 0.0, 0.0, 0.0, 0.0, 0.0, 0.0, 0.0, 0.0, 0.0, 0.0, 0.0, 0.0, 0.0, 0.0, 0.0, 0.0, 0.0, 0.0, 0.0, 0.0, 0.0, 0.0, 0.0, 0.0, 0.0, 0.0, 0.0, 0.0, 0.0, 0.0, 0.0, 0.0, 0.0, 0.0, 0.0, 0.0, 0.0, 0.0, 0.0, 0.0, 0.0, 0.0, 0.0, 0.0, 0.0, 0.0, 0.0, 0.0, 0.0, 0.0, 0.0, 0.0, 0.0, 0.0, 0.0, 0.0, 0.0, 0.0, 0.0, 0.0, 0.0, 0.0, 0.0, 0.0, 0.0, 0.0, 0.0, 0.0, 0.0, 0.0, 0.0, 0.0, 0.0, 0.0, 0.0, 0.0, 0.0, 0.0, 0.0, 0.0, 0.0, 0.0, 0.0, 0.0, 0.0, 0.0, 0.0, 0.0, 0.0, 0.0, 0.0, 0.0, 0.0, 0.0, 0.0, 0.0, 0.0, 0.0, 0.0, 0.0, 0.0, 0.0, 0.0, 0.0, 0.0, 0.0, 0.0, 0.0, 0.0, 0.0, 0.0, 0.0, 0.0, 0.0, 0.0, 0.0, 0.0, 0.0, 0.0, 0.0, 0.0, 0.0, 0.0, 0.0, 0.0, 0.0, 0.0, 0.0, 0.0, 0.0, 0.0, 0.0, 0.0, 0.0, 0.0, 0.0, 0.0, 0.0, 0.0, 0.0, 0.0, 0.0, 0.0, 0.0, 0.0, 0.0, 0.0, 0.0, 0.0, 0.0, 0.0, 0.0, 0.0, 0.0, 0.0, 0.0, 0.0, 0.0, 0.0, 0.0, 0.0, 0.0, 0.0, 0.0, 0.0, 0.0, 0.0, 0.0, 0.0, 0.0, 0.0, 0.0, 0.0, 0.0, 0.0, 0.0, 0.0, 0.0, 0.0, 0.0, 0.0, 0.0, 0.0, 0.0, 0.0, 0.0, 0.0, 0.0, 0.0, 0.0, 0.0, 0.0, 0.0, 0.0, 0.0, 0.0, 0.0, 0.0, 0.0, 0.0, 0.0, 0.0, 0.0, 0.0, 0.0, 0.0, 0.0, 0.0, 0.0, 0.0, 0.0, 0.0, 0.0, 0.0, 0.0, 0.0, 0.0, 0.0, 0.0, 0.0, 0.0, 0.0, 0.0, 0.0, 0.0, 0.0, 0.0, 0.0, 0.0, 0.0, 0.0, 0.0, 0.0, 0.0, 0.0, 0.0, 0.0, 0.0, 0.0, 0.0, 0.0, 0.0, 0.0, 0.0, 0.0, 0.0, 0.0, 0.0, 0.0, 0.0, 0.0, 0.0, 0.0, 0.0, 0.0, 0.0, 0.0, 0.0, 0.0, 0.0, 0.0, 0.0, 0.0, 0.0, 0.0, 0.0, 0.0, 0.0, 0.0, 0.0, 0.0, 0.0, 0.0, 0.0, 0.0, 0.0, 0.0, 0.0, 0.0, 0.0, 0.0, 0.0, 0.0, 0.0, 0.0, 0.0, 0.0, 0.0, 0.0, 0.0, 0.0, 0.0, 0.0, 0.0, 0.0, 0.0, 0.0, 0.0, 0.0, 0.0, 0.0, 0.0, 0.0, 0.0, 0.0, 0.0, 0.0, 0.0, 0.0, 0.0, 0.0, 0.0, 0.0, 0.0, 0.0, 0.0, 0.0, 0.0, 0.0, 0.0, 0.0, 0.0, 0.0, 0.0, 0.0, 0.0, 0.0, 0.0, 0.0, 0.0, 0.0, 0.0, 0.0, 0.0, 0.0, 0.0, 0.0, 0.0, 0.0, 0.0, 0.0, 0.0, 0.0, 0.0, 0.0, 0.0, 0.0, 0.0, 0.0, 0.0, 0.0, 0.0, 0.0, 0.0, 0.0, 0.0, 0.0, 0.0, 0.0, 0.0, 0.0, 0.0, 0.0, 0.0, 0.0, 0.0, 0.0, 0.0, 0.0, 0.0, 0.0, 0.0, 0.0, 0.0, 0.0, 0.0, 0.0, 0.0, 0.0, 0.0, 0.0, 0.0, 0.0, 0.0, 0.0, 0.0, 0.0, 0.0, 0.0, 0.0, 0.0, 0.0, 0.0, 0.0, 0.0, 0.0, 0.0, 0.0, 0.0, 0.0, 0.0, 0.0, 0.0, 0.0, 0.0, 0.0, 0.0, 0.0, 0.0, 0.0, 0.0, 0.0, 0.0, 0.0, 0.0, 0.0, 0.0, 0.0, 0.0, 0.0, 0.0, 0.0, 0.0, 0.0, 0.0, 0.0, 0.0, 0.0, 0.0, 0.0, 0.0, 0.0, 0.0, 0.0, 0.0, 0.0, 0.0, 0.0, 0.0, 0.0, 0.0, 0.0, 0.0, 0.0, 0.0, 0.0, 0.0, 0.0, 0.0, 0.0, 0.0, 0.0, 0.0, 0.0, 0.0, 0.0, 0.0, 0.0, 0.0, 0.0, 0.0, 0.0, 0.0, 0.0, 0.0, 0.0, 0.0, 0.0, 0.0, 0.0, 0.0, 0.0, 0.0, 0.0, 0.0, 0.0, 0.0, 0.0, 0.0, 0.0, 0.0, 0.0, 0.0, 0.0, 0.0, 0.0, 0.0, 0.0, 0.0, 0.0, 0.0, 0.0, 0.0, 0.0, 0.0, 0.0, 0.0, 0.0, 0.0, 0.0, 0.0, 0.0, 0.0, 0.0, 0.0, 0.0, 0.0, 0.0, 0.0, 0.0, 0.0, 0.0, 0.0, 0.0, 0.0, 0.0, 0.0, 0.0, 0.0, 0.0, 0.0, 0.0, 0.0, 0.0, 0.0, 0.0, 0.0, 0.0, 0.0, 0.0, 0.0, 0.0, 0.0, 0.0, 0.0, 0.0, 0.0, 0.0, 0.0, 0.0, 0.0, 0.0, 0.0, 0.0, 0.0, 0.0, 0.0, 0.0, 0.0, 0.0, 0.0, 0.0, 0.0, 0.0, 0.0, 0.0, 0.0, 0.0, 0.0, 0.0, 0.0, 0.0, 0.0, 0.0, 0.0, 0.0, 0.0, 0.0, 0.0, 0.0, 0.0, 0.0, 0.0, 0.0, 0.0, 0.0, 0.0, 0.0, 0.0, 0.0, 0.0, 0.0, 0.0, 0.0, 0.0, 0.0, 0.0, 0.0, 0.0, 0.0, 0.0, 0.0, 0.0, 0.0, 0.0, 0.0, 0.0, 0.0, 0.0, 0.0, 0.0, 0.0, 0.0, 0.0, 0.0, 0.0, 0.0, 0.0, 0.0, 0.0, 0.0, 0.0, 0.0, 0.0, 0.0, 0.0, 0.0, 0.0, 0.0, 0.0, 0.0, 0.0, 0.0, 0.0, 0.0, 0.0, 0.0, 0.0, 0.0, 0.0, 0.0, 0.0, 0.0, 0.0, 0.0, 0.0, 0.0, 0.0, 0.0, 0.0, 0.0, 0.0, 0.0, 0.0, 0.0, 0.0, 0.0, 0.0, 0.0, 0.0, 0.0, 0.0, 0.0, 0.0, 0.0, 0.0, 0.0, 0.0, 0.0, 0.0, 0.0, 0.0, 0.0, 0.0, 0.0, 0.0, 0.0, 0.0, 0.0, 0.0, 0.0, 0.0, 0.0, 0.0, 0.0, 0.0, 0.0, 0.0, 0.0, 0.0, 0.0, 0.0, 0.0, 0.0, 0.0, 0.0, 0.0, 0.0, 0.0, 0.0, 0.0, 0.0, 0.0, 0.0, 0.0, 0.0, 0.0, 0.0, 0.0, 0.0, 0.0, 0.0, 0.0, 0.0, 0.0, 0.0, 0.0, 0.0, 0.0, 0.0, 0.0, 0.0, 0.0, 0.0, 0.0, 0.0, 0.0, 0.0, 0.0, 0.0, 0.0, 0.0, 0.0, 0.0, 0.0, 0.0, 0.0, 0.0, 0.0, 0.0, 0.0, 0.0, 0.0, 0.0, 0.0, 0.0, 0.0, 0.0, 0.0, 0.0, 0.0, 0.0, 0.0, 0.0, 0.0, 0.0, 0.0, 0.0, 0.0, 0.0, 0.0, 0.0, 0.0, 0.0, 0.0, 0.0, 0.0, 0.0, 0.0, 0.0, 0.0, 0.0, 0.0, 0.0, 0.0, 0.0, 0.0, 0.0, 0.0, 0.0, 0.0, 0.0, 0.0, 0.0, 0.0, 0.0, 0.0, 0.0, 0.0, 0.0, 0.0, 0.0, 0.0, 0.0, 0.0, 0.0, 0.0, 0.0, 0.0, 0.0, 0.0, 0.0, 0.0, 0.0, 0.0, 0.0, 0.0, 0.0, 0.0, 0.0, 0.0, 0.0, 0.0, 0.0, 0.0, 0.0, 0.0, 0.0, 0.0, 0.0, 0.0, 0.0, 0.0, 0.0, 0.0, 0.0, 0.0, 0.0, 0.0, 0.0, 0.0, 0.0, 0.0, 0.0, 0.0, 0.0, 0.0, 0.0, 0.0, 0.0, 0.0, 0.0, 0.0, 0.0, 0.0, 0.0, 0.0, 0.0, 0.0, 0.0, 0.0, 0.0, 0.0, 0.0, 0.0, 0.0, 0.0, 0.0, 0.0, 0.0, 0.0, 0.0, 0.0, 0.0, 0.0, 0.0, 0.0, 0.0, 0.0, 0.0, 0.0, 0.0, 0.0, 0.0, 0.0, 0.0, 0.0, 0.0, 0.0, 0.0, 0.0, 0.0, 0.0, 0.0, 0.0, 0.0, 0.0, 0.0, 0.0, 0.0, 0.0, 0.0, 0.0, 0.0, 0.0, 0.0, 0.0, 0.0, 0.0, 0.0, 0.0, 0.0, 0.0, 0.0, 0.0, 0.0, 0.0, 0.0, 0.0, 0.0, 0.0, 0.0, 0.0, 0.0, 0.0, 0.0, 0.0, 0.0, 0.0, 0.0, 0.0, 0.0, 0.0, 0.0, 0.0, 0.0, 0.0, 0.0, 0.0, 0.0, 0.0, 0.0, 0.0, 0.0, 0.0, 0.0, 0.0, 0.0, 0.0, 0.0, 0.0, 0.0, 0.0, 0.0, 0.0, 0.0, 0.0, 0.0, 0.0, 0.0, 0.0, 0.0, 0.0, 0.0, 0.0, 0.0, 0.0, 0.0, 0.0, 0.0, 0.0, 0.0, 0.0, 0.0, 0.0, 0.0, 0.0, 0.0, 0.0, 0.0, 0.0, 0.0, 0.0, 0.0, 0.0, 0.0, 0.0, 0.0, 0.0, 0.0, 0.0, 0.0, 0.0, 0.0, 0.0, 0.0, 0.0, 0.0, 0.0, 0.0, 0.0, 0.0, 0.0, 0.0, 0.0, 0.0, 0.0, 0.0, 0.0, 0.0, 0.0, 0.0, 0.0, 0.0, 0.0, 0.0, 0.0, 0.0, 0.0, 0.0, 0.0, 0.0, 0.0, 0.0, 0.0, 0.0, 0.0, 0.0, 0.0, 0.0, 0.0, 0.0, 0.0, 0.0, 0.0, 0.0, 0.0, 0.0, 0.0, 0.0, 0.0, 0.0, 0.0, 0.0, 0.0, 0.0, 0.0, 0.0, 0.0, 0.0, 0.0, 0.0, 0.0, 0.0, 0.0, 0.0, 0.0, 0.0, 0.0, 0.0, 0.0, 0.0, 0.0, 0.0, 0.0, 0.0, 0.0, 0.0, 0.0, 0.0, 0.0, 0.0, 0.0, 0.0, 0.0, 0.0, 0.0, 0.0, 0.0, 0.0, 0.0, 0.0, 0.0, 0.0, 0.0, 0.0, 0.0, 0.0, 0.0, 0.0, 0.0, 0.0, 0.0, 0.0, 0.0, 0.0, 0.0, 0.0, 0.0, 0.0, 0.0, 0.0, 0.0, 0.0, 0.0, 0.0, 0.0, 0.0, 0.0, 0.0, 0.0, 0.0, 0.0, 0.0, 0.0, 0.0, 0.0, 0.0, 0.0, 0.0, 0.0, 0.0, 0.0, 0.0, 0.0, 0.0, 0.0, 0.0, 0.0, 0.0, 0.0, 0.0, 0.0, 0.0, 0.0, 0.0, 0.0, 0.0, 0.0, 0.0, 0.0, 0.0, 0.0, 0.0, 0.0, 0.0, 0.0, 0.0, 0.0, 0.0, 0.0, 0.0, 0.0, 0.0, 0.0, 0.0, 0.0, 0.0, 0.0, 0.0, 0.0, 0.0, 0.0, 0.0, 0.0, 0.0, 0.0, 0.0, 0.0, 0.0, 0.0, 0.0, 0.0, 0.0, 0.0, 0.0, 0.0, 0.0, 0.0, 0.0, 0.0, 0.0, 0.0, 0.0, 0.0, 0.0, 0.0, 0.0, 0.0, 0.0, 0.0, 0.0, 0.0, 0.0, 0.0, 0.0, 0.0, 0.0, 0.0, 0.0, 0.0, 0.0, 0.0, 0.0, 0.0, 0.0, 0.0, 0.0, 0.0, 0.0, 0.0, 0.0, 0.0, 0.0, 0.0, 0.0, 0.0, 0.0, 0.0, 0.0, 0.0, 0.0, 0.0, 0.0, 0.0, 0.0, 0.0, 0.0, 0.0, 0.0, 0.0, 0.0, 0.0, 0.0, 0.0, 0.0, 0.0, 0.0, 0.0, 0.0, 0.0, 0.0, 0.0, 0.0, 0.0, 0.0, 0.0, 0.0, 0.0, 0.0, 0.0, 0.0, 0.0, 0.0, 0.0, 0.0, 0.0, 0.0, 0.0, 0.0, 0.0, 0.0, 0.0, 0.0, 0.0, 0.0, 0.0, 0.0, 0.0, 0.0, 0.0, 0.0, 0.0, 0.0, 0.0, 0.0, 0.0, 0.0, 0.0, 0.0, 0.0, 0.0, 0.0, 0.0, 0.0, 0.0, 0.0, 0.0, 0.0, 0.0, 0.0, 0.0, 0.0, 0.0, 0.0, 0.0, 0.0, 0.0, 0.0, 0.0, 0.0, 0.0, 0.0, 0.0, 0.0, 0.0, 0.0, 0.0, 0.0, 0.0, 0.0, 0.0, 0.0, 0.0, 0.0, 0.0, 0.0, 0.0, 0.0, 0.0, 0.0, 0.0, 0.0, 0.0, 0.0, 0.0, 0.0, 0.0, 0.0, 0.0, 0.0, 0.0, 0.0, 0.0, 0.0, 0.0, 0.0, 0.0, 0.0, 0.0, 0.0, 0.0, 0.0, 0.0, 0.0, 0.0, 0.0, 0.0, 0.0, 0.0, 0.0, 0.0, 0.0, 0.0, 0.0, 0.0, 0.0, 0.0, 0.0, 0.0, 0.0, 0.0, 0.0, 0.0, 0.0, 0.0, 0.0, 0.0, 0.0, 0.0, 0.0, 0.0, 0.0, 0.0, 0.0, 0.0, 0.0, 0.0, 0.0, 0.0, 0.0, 0.0, 0.0, 0.0, 0.0, 0.0, 0.0, 0.0, 0.0, 0.0, 0.0, 0.0, 0.0, 0.0, 0.0, 0.0, 0.0, 0.0, 0.0, 0.0, 0.0, 0.0, 0.0, 0.0, 0.0, 0.0, 0.0, 0.0, 0.0, 0.0, 0.0, 0.0, 0.0, 0.0, 0.0, 0.0, 0.0, 0.0, 0.0, 0.0, 0.0, 0.0, 0.0, 0.0, 0.0, 0.0, 0.0, 0.0, 0.0, 0.0, 0.0, 0.0, 0.0, 0.0, 0.0, 0.0, 0.0, 0.0, 0.0, 0.0, 0.0, 0.0, 0.0, 0.0, 0.0, 0.0, 0.0, 0.0, 0.0, 0.0, 0.0, 0.0, 0.0, 0.0, 0.0, 0.0, 0.0, 0.0, 0.0, 0.0, 0.0, 0.0, 0.0, 0.0, 0.0, 0.0, 0.0, 0.0, 0.0, 0.0, 0.0, 0.0, 0.0, 0.0, 0.0, 0.0, 0.0, 0.0, 0.0, 0.0, 0.0, 0.0, 0.0, 0.0, 0.0, 0.0, 0.0, 0.0, 0.0, 0.0, 0.0, 0.0, 0.0, 0.0, 0.0, 0.0, 0.0, 0.0, 0.0, 0.0, 0.0, 0.0, 0.0, 0.0, 0.0, 0.0, 0.0, 0.0, 0.0, 0.0, 0.0, 0.0, 0.0, 0.0, 0.0, 0.0, 0.0, 0.0, 0.0, 0.0, 0.0, 0.0, 0.0, 0.0, 0.0, 0.0, 0.0, 0.0, 0.0, 0.0, 0.0, 0.0, 0.0, 0.0, 0.0, 0.0, 0.0, 0.0, 0.0, 0.0, 0.0, 0.0, 0.0, 0.0, 0.0, 0.0, 0.0, 0.0, 0.0, 0.0, 0.0, 0.0, 0.0, 0.0, 0.0, 0.0, 0.0, 0.0, 0.0, 0.0, 0.0, 0.0, 0.0, 0.0, 0.0, 0.0, 0.0, 0.0, 0.0, 0.0, 0.0, 0.0, 0.0, 0.0, 0.0, 0.0, 0.0, 0.0, 0.0, 0.0, 0.0, 0.0, 0.0, 0.0, 0.0, 0.0, 0.0, 0.0, 0.0, 0.0, 0.0, 0.0, 0.0, 0.0, 0.0, 0.0, 0.0, 0.0, 0.0, 0.0, 0.0, 0.0, 0.0, 0.0, 0.0, 0.0, 0.0, 0.0, 0.0, 0.0, 0.0, 0.0, 0.0, 0.0, 0.0, 0.0, 0.0, 0.0, 0.0, 0.0, 0.0, 0.0, 0.0, 0.0, 0.0, 0.0, 0.0, 0.0, 0.0, 0.0, 0.0, 0.0, 0.0, 0.0, 0.0, 0.0, 0.0, 0.0, 0.0, 0.0, 0.0, 0.0, 0.0, 0.0, 0.0, 0.0, 0.0, 0.0, 0.0, 0.0, 0.0, 0.0, 0.0, 0.0, 0.0, 0.0, 0.0, 0.0, 0.0, 0.0, 0.0, 0.0, 0.0, 0.0, 0.0, 0.0, 0.0, 0.0, 0.0, 0.0, 0.0, 0.0, 0.0, 0.0, 0.0, 0.0, 0.0, 0.0, 0.0, 0.0, 0.0, 0.0, 0.0, 0.0, 0.0, 0.0, 0.0, 0.0, 0.0, 0.0, 0.0, 0.0, 0.0, 0.0, 0.0, 0.0, 0.0, 0.0, 0.0, 0.0, 0.0, 0.0, 0.0, 0.0, 0.0, 0.0, 0.0, 0.0, 0.0, 0.0, 0.0, 0.0, 0.0, 0.0, 0.0, 0.0, 0.0, 0.0, 0.0, 0.0, 0.0, 0.0, 0.0, 0.0, 0.0, 0.0, 0.0, 0.0, 0.0, 0.0, 0.0, 0.0, 0.0, 0.0, 0.0, 0.0, 0.0, 0.0, 0.0, 0.0, 0.0, 0.0, 0.0, 0.0, 0.0, 0.0, 0.0, 0.0, 0.0, 0.0, 0.0, 0.0, 0.0, 0.0, 0.0, 0.0, 0.0, 0.0, 0.0, 0.0, 0.0, 0.0, 0.0, 0.0, 0.0, 0.0, 0.0, 0.0, 0.0, 0.0, 0.0, 0.0, 0.0, 0.0, 0.0, 0.0, 0.0, 0.0, 0.0, 0.0, 0.0, 0.0, 0.0, 0.0, 0.0, 0.0, 0.0, 0.0, 0.0, 0.0, 0.0, 0.0, 0.0, 0.0, 0.0, 0.0, 0.0, 0.0, 0.0, 0.0, 0.0, 0.0, 0.0, 0.0, 0.0, 0.0, 0.0, 0.0, 0.0, 0.0, 0.0, 0.0, 0.0, 0.0, 0.0, 0.0, 0.0, 0.0, 0.0, 0.0, 0.0, 0.0, 0.0, 0.0, 0.0, 0.0, 0.0, 0.0, 0.0, 0.0, 0.0, 0.0, 0.0, 0.0, 0.0, 0.0, 0.0, 0.0, 0.0, 0.0, 0.0, 0.0, 0.0, 0.0, 0.0, 0.0, 0.0, 0.0, 0.0, 0.0, 0.0, 0.0, 0.0, 0.0, 0.0, 0.0, 0.0, 0.0, 0.0, 0.0, 0.0, 0.0, 0.0, 0.0, 0.0, 0.0, 0.0, 0.0, 0.0, 0.0, 0.0, 0.0, 0.0, 0.0, 0.0, 0.0, 0.0, 0.0, 0.0, 0.0, 0.0, 0.0, 0.0, 0.0, 0.0, 0.0, 0.0, 0.0, 0.0, 0.0, 0.0, 0.0, 0.0, 0.0, 0.0, 0.0, 0.0, 0.0, 0.0, 0.0, 0.0, 0.0, 0.0, 0.0, 0.0, 0.0, 0.0, 0.0, 0.0, 0.0, 0.0, 0.0, 0.0, 0.0, 0.0, 0.0, 0.0, 0.0, 0.0, 0.0, 0.0, 0.0, 0.0, 0.0, 0.0, 0.0, 0.0, 0.0, 0.0, 0.0, 0.0, 0.0, 0.0, 0.0, 0.0, 0.0, 0.0, 0.0, 0.0, 0.0, 0.0, 0.0, 0.0, 0.0, 0.0, 0.0, 0.0, 0.0, 0.0, 0.0, 0.0, 0.0, 0.0, 0.0, 0.0, 0.0, 0.0, 0.0, 0.0, 0.0, 0.0, 0.0, 0.0, 0.0, 0.0, 0.0, 0.0, 0.0, 0.0, 0.0, 0.0, 0.0, 0.0, 0.0, 0.0, 0.0, 0.0, 0.0, 0.0, 0.0, 0.0, 0.0, 0.0, 0.0, 0.0, 0.0, 0.0, 0.0, 0.0, 0.0, 0.0, 0.0, 0.0, 0.0, 0.0, 0.0, 0.0, 0.0, 0.0, 0.0, 0.0, 0.0, 0.0, 0.0, 0.0, 0.0, 0.0, 0.0, 0.0, 0.0, 0.0, 0.0, 0.0, 0.0, 0.0, 0.0, 0.0, 0.0, 0.0, 0.0, 0.0, 0.0, 0.0, 0.0, 0.0, 0.0, 0.0, 0.0, 0.0, 0.0, 0.0, 0.0, 0.0, 0.0, 0.0, 0.0, 0.0, 0.0, 0.0, 0.0, 0.0, 0.0, 0.0, 0.0, 0.0, 0.0, 0.0, 0.0, 0.0, 0.0, 0.0, 0.0, 0.0, 0.0, 0.0, 0.0, 0.0, 0.0, 0.0, 0.0, 0.0, 0.0, 0.0, 0.0, 0.0, 0.0, 0.0, 0.0, 0.0, 0.0, 0.0, 0.0, 0.0, 0.0, 0.0, 0.0, 0.0, 0.0, 0.0, 0.0, 0.0, 0.0, 0.0, 0.0, 0.0, 0.0, 0.0, 0.0, 0.0, 0.0, 0.0, 0.0, 0.0, 0.0, 0.0, 0.0, 0.0, 0.0, 0.0, 0.0, 0.0, 0.0, 0.0, 0.0, 0.0, 0.0, 0.0, 0.0, 0.0, 0.0, 0.0, 0.0, 0.0, 0.0, 0.0, 0.0, 0.0, 0.0, 0.0, 0.0, 0.0, 0.0, 0.0, 0.0, 0.0, 0.0, 0.0, 0.0, 0.0, 0.0, 0.0, 0.0, 0.0, 0.0, 0.0, 0.0, 0.0, 0.0, 0.0, 0.0, 0.0, 0.0, 0.0, 0.0, 0.0, 0.0, 0.0, 0.0, 0.0, 0.0, 0.0, 0.0, 0.0, 0.0, 0.0, 0.0, 0.0, 0.0, 0.0, 0.0, 0.0, 0.0, 0.0, 0.0, 0.0, 0.0, 0.0, 0.0, 0.0, 0.0, 0.0, 0.0, 0.0, 0.0, 0.0, 0.0, 0.0, 0.0, 0.0, 0.0, 0.0, 0.0, 0.0, 0.0, 0.0, 0.0, 0.0, 0.0, 0.0, 0.0, 0.0, 0.0, 0.0, 0.0, 0.0, 0.0, 0.0, 0.0, 0.0, 0.0, 0.0, 0.0, 0.0, 0.0, 0.0, 0.0, 0.0, 0.0, 0.0, 0.0, 0.0, 0.0, 0.0, 0.0, 0.0, 0.0, 0.0, 0.0, 0.0, 0.0, 0.0, 0.0, 0.0, 0.0, 0.0, 0.0, 0.0, 0.0, 0.0, 0.0, 0.0, 0.0, 0.0, 0.0, 0.0, 0.0, 0.0, 0.0, 0.0, 0.0, 0.0, 0.0, 0.0, 0.0, 0.0, 0.0, 0.0, 0.0, 0.0, 0.0, 0.0, 0.0, 0.0, 0.0, 0.0, 0.0, 0.0, 0.0, 0.0, 0.0, 0.0, 0.0, 0.0, 0.0, 0.0, 0.0, 0.0, 0.0, 0.0, 0.0, 0.0, 0.0, 0.0, 0.0, 0.0, 0.0, 0.0, 0.0, 0.0, 0.0, 0.0, 0.0, 0.0, 0.0, 0.0, 0.0, 0.0, 0.0, 0.0, 0.0, 0.0, 0.0, 0.0, 0.0, 0.0, 0.0, 0.0, 0.0, 0.0, 0.0, 0.0, 0.0, 0.0, 0.0, 0.0, 0.0, 0.0, 0.0, 0.0, 0.0, 0.0, 0.0, 0.0, 0.0, 0.0, 0.0, 0.0, 0.0, 0.0, 0.0, 0.0, 0.0, 0.0, 0.0, 0.0, 0.0, 0.0, 0.0, 0.0, 0.0, 0.0, 0.0, 0.0, 0.0, 0.0, 0.0, 0.0, 0.0, 0.0, 0.0, 0.0, 0.0, 0.0, 0.0, 0.0, 0.0, 0.0, 0.0, 0.0, 0.0, 0.0, 0.0, 0.0, 0.0, 0.0, 0.0, 0.0, 0.0, 0.0, 0.0, 0.0, 0.0, 0.0, 0.0, 0.0, 0.0, 0.0, 0.0, 0.0, 0.0, 0.0, 0.0, 0.0, 0.0, 0.0, 0.0, 0.0, 0.0, 0.0, 0.0, 0.0, 0.0, 0.0, 0.0, 0.0, 0.0, 0.0, 0.0, 0.0, 0.0, 0.0, 0.0, 0.0, 0.0, 0.0, 0.0, 0.0, 0.0, 0.0, 0.0, 0.0, 0.0, 0.0, 0.0, 0.0, 0.0, 0.0, 0.0, 0.0, 0.0, 0.0, 0.0, 0.0, 0.0, 0.0, 0.0, 0.0, 0.0, 0.0, 0.0, 0.0, 0.0, 0.0, 0.0, 0.0, 0.0, 0.0, 0.0, 0.0, 0.0, 0.0, 0.0, 0.0, 0.0, 0.0, 0.0, 0.0, 0.0, 0.0, 0.0, 0.0, 0.0, 0.0, 0.0, 0.0, 0.0, 0.0, 0.0, 0.0, 0.0, 0.0, 0.0, 0.0, 0.0, 0.0, 0.0, 0.0, 0.0, 0.0, 0.0, 0.0, 0.0, 0.0, 0.0, 0.0, 0.0, 0.0, 0.0, 0.0, 0.0, 0.0, 0.0, 0.0, 0.0, 0.0, 0.0, 0.0, 0.0, 0.0, 0.0, 0.0, 0.0, 0.0, 0.0, 0.0, 0.0, 0.0, 0.0, 0.0, 0.0, 0.0, 0.0, 0.0, 0.0, 0.0, 0.0, 0.0, 0.0, 0.0, 0.0, 0.0, 0.0, 0.0, 0.0, 0.0, 0.0, 0.0, 0.0, 0.0, 0.0, 0.0, 0.0, 0.0, 0.0, 0.0, 0.0, 0.0, 0.0, 0.0, 0.0, 0.0, 0.0, 0.0, 0.0, 0.0, 0.0, 0.0, 0.0, 0.0, 0.0, 0.0, 0.0, 0.0, 0.0, 0.0, 0.0, 0.0, 0.0, 0.0, 0.0, 0.0, 0.0, 0.0, 0.0, 0.0, 0.0, 0.0, 0.0, 0.0, 0.0, 0.0, 0.0, 0.0, 0.0, 0.0, 0.0, 0.0, 0.0, 0.0, 0.0, 0.0, 0.0, 0.0, 0.0, 0.0, 0.0, 0.0, 0.0, 0.0, 0.0, 0.0, 0.0, 0.0, 0.0, 0.0, 0.0, 0.0, 0.0, 0.0, 0.0, 0.0, 0.0, 0.0, 0.0, 0.0, 0.0, 0.0, 0.0, 0.0, 0.0, 0.0, 0.0, 0.0, 0.0, 0.0, 0.0, 0.0, 0.0, 0.0, 0.0, 0.0, 0.0, 0.0, 0.0, 0.0, 0.0, 0.0, 0.0, 0.0, 0.0, 0.0, 0.0, 0.0, 0.0, 0.0, 0.0, 0.0, 0.0, 0.0, 0.0, 0.0, 0.0, 0.0, 0.0, 0.0, 0.0, 0.0, 0.0, 0.0, 0.0, 0.0, 0.0, 0.0, 0.0, 0.0, 0.0, 0.0, 0.0, 0.0, 0.0, 0.0, 0.0, 0.0, 0.0, 0.0, 0.0, 0.0, 0.0, 0.0, 0.0, 0.0, 0.0, 0.0, 0.0, 0.0, 0.0, 0.0, 0.0, 0.0, 0.0, 0.0, 0.0, 0.0, 0.0, 0.0, 0.0, 0.0, 0.0, 0.0, 0.0, 0.0, 0.0, 0.0, 0.0, 0.0, 0.0, 0.0, 0.0, 0.0, 0.0, 0.0, 0.0, 0.0, 0.0, 0.0, 0.0, 0.0, 0.0, 0.0, 0.0, 0.0, 0.0, 0.0, 0.0, 0.0, 0.0, 0.0, 0.0, 0.0, 0.0, 0.0, 0.0, 0.0, 0.0, 0.0, 0.0, 0.0, 0.0, 0.0, 0.0, 0.0, 0.0, 0.0, 0.0, 0.0, 0.0, 0.0, 0.0, 0.0, 0.0, 0.0, 0.0, 0.0, 0.0, 0.0, 0.0, 0.0, 0.0, 0.0, 0.0, 0.0, 0.0, 0.0, 0.0, 0.0, 0.0, 0.0, 0.0, 0.0, 0.0, 0.0, 0.0, 0.0, 0.0, 0.0, 0.0, 0.0, 0.0, 0.0, 0.0, 0.0, 0.0, 0.0, 0.0, 0.0, 0.0, 0.0, 0.0, 0.0, 0.0, 0.0, 0.0, 0.0, 0.0, 0.0, 0.0, 0.0, 0.0, 0.0, 0.0, 0.0, 0.0, 0.0, 0.0, 0.0, 0.0, 0.0, 0.0, 0.0, 0.0, 0.0, 0.0, 0.0, 0.0, 0.0, 0.0, 0.0, 0.0, 0.0, 0.0, 0.0, 0.0, 0.0, 0.0, 0.0, 0.0, 0.0, 0.0, 0.0, 0.0, 0.0, 0.0, 0.0, 0.0, 0.0, 0.0, 0.0, 0.0, 0.0, 0.0, 0.0, 0.0, 0.0, 0.0, 0.0, 0.0, 0.0, 0.0, 0.0, 0.0, 0.0, 0.0, 0.0, 0.0, 0.0, 0.0, 0.0, 0.0, 0.0, 0.0, 0.0, 0.0, 0.0, 0.0, 0.0, 0.0, 0.0, 0.0, 0.0, 0.0, 0.0, 0.0, 0.0, 0.0, 0.0, 0.0, 0.0, 0.0, 0.0, 0.0, 0.0, 0.0, 0.0, 0.0, 0.0, 0.0, 0.0, 0.0, 0.0, 0.0, 0.0, 0.0, 0.0, 0.0, 0.0, 0.0, 0.0, 0.0, 0.0, 0.0, 0.0, 0.0, 0.0, 0.0, 0.0, 0.0, 0.0, 0.0, 0.0, 0.0, 0.0, 0.0, 0.0, 0.0, 0.0, 0.0, 0.0, 0.0, 0.0, 0.0, 0.0, 0.0, 0.0, 0.0, 0.0, 0.0, 0.0, 0.0, 0.0, 0.0, 0.0, 0.0, 0.0, 0.0, 0.0, 0.0, 0.0, 0.0, 0.0, 0.0, 0.0, 0.0, 0.0, 0.0, 0.0, 0.0, 0.0, 0.0, 0.0, 0.0, 0.0, 0.0, 0.0, 0.0, 0.0, 0.0, 0.0, 0.0, 0.0, 0.0, 0.0, 0.0, 0.0, 0.0, 0.0, 0.0, 0.0, 0.0, 0.0, 0.0, 0.0, 0.0, 0.0, 0.0, 0.0, 0.0, 0.0, 0.0, 0.0, 0.0, 0.0, 0.0, 0.0, 0.0, 0.0, 0.0, 0.0, 0.0, 0.0, 0.0, 0.0, 0.0, 0.0, 0.0, 0.0, 0.0, 0.0, 0.0, 0.0, 0.0, 0.0, 0.0, 0.0, 0.0, 0.0, 0.0, 0.0, 0.0, 0.0, 0.0, 0.0, 0.0, 0.0, 0.0, 0.0, 0.0, 0.0, 0.0, 0.0, 0.0, 0.0, 0.0, 0.0, 0.0, 0.0, 0.0, 0.0, 0.0, 0.0, 0.0, 0.0, 0.0, 0.0, 0.0, 0.0, 0.0, 0.0, 0.0, 0.0, 0.0, 0.0, 0.0, 0.0, 0.0, 0.0, 0.0, 0.0, 0.0, 0.0, 0.0, 0.0, 0.0, 0.0, 0.0, 0.0, 0.0, 0.0, 0.0, 0.0, 0.0, 0.0, 0.0, 0.0, 0.0, 0.0, 0.0, 0.0, 0.0, 0.0, 0.0, 0.0, 0.0, 0.0, 0.0, 0.0, 0.0, 0.0, 0.0, 0.0, 0.0, 0.0, 0.0, 0.0, 0.0, 0.0, 0.0, 0.0, 0.0, 0.0, 0.0, 0.0, 0.0, 0.0, 0.0, 0.0, 0.0, 0.0, 0.0, 0.0, 0.0, 0.0, 0.0, 0.0, 0.0, 0.0, 0.0, 0.0, 0.0, 0.0, 0.0, 0.0, 0.0, 0.0, 0.0, 0.0, 0.0, 0.0, 0.0, 0.0, 0.0, 0.0, 0.0, 0.0, 0.0, 0.0, 0.0, 0.0, 0.0, 0.0, 0.0, 0.0, 0.0, 0.0, 0.0, 0.0, 0.0, 0.0, 0.0, 0.0, 0.0, 0.0, 0.0, 0.0, 0.0, 0.0, 0.0, 0.0, 0.0, 0.0, 0.0, 0.0, 0.0, 0.0, 0.0, 0.0, 0.0, 0.0, 0.0, 0.0, 0.0, 0.0, 0.0, 0.0, 0.0, 0.0, 0.0, 0.0, 0.0, 0.0, 0.0, 0.0, 0.0, 0.0, 0.0, 0.0, 0.0, 0.0, 0.0, 0.0, 0.0, 0.0, 0.0, 0.0, 0.0, 0.0, 0.0, 0.0, 0.0, 0.0, 0.0, 0.0, 0.0, 0.0, 0.0, 0.0, 0.0, 0.0, 0.0, 0.0, 0.0, 0.0, 0.0, 0.0, 0.0, 0.0, 0.0, 0.0, 0.0, 0.0, 0.0, 0.0, 0.0, 0.0, 0.0, 0.0, 0.0, 0.0, 0.0, 0.0, 0.0, 0.0, 0.0, 0.0, 0.0, 0.0, 0.0, 0.0, 0.0, 0.0, 0.0, 0.0, 0.0, 0.0, 0.0, 0.0, 0.0, 0.0, 0.0, 0.0, 0.0, 0.0, 0.0, 0.0, 0.0, 0.0, 0.0, 0.0, 0.0, 0.0, 0.0, 0.0, 0.0, 0.0, 0.0, 0.0, 0.0, 0.0, 0.0, 0.0, 0.0, 0.0, 0.0, 0.0, 0.0, 0.0, 0.0, 0.0, 0.0, 0.0, 0.0, 0.0, 0.0, 0.0, 0.0, 0.0, 0.0, 0.0, 0.0, 0.0, 0.0, 0.0, 0.0, 0.0, 0.0, 0.0, 0.0, 0.0, 0.0, 0.0, 0.0, 0.0, 0.0, 0.0, 0.0, 0.0, 0.0, 0.0, 0.0, 0.0, 0.0, 0.0, 0.0, 0.0, 0.0, 0.0, 0.0, 0.0, 0.0, 0.0, 0.0, 0.0, 0.0, 0.0, 0.0, 0.0, 0.0, 0.0, 0.0, 0.0, 0.0, 0.0, 0.0, 0.0, 0.0, 0.0, 0.0, 0.0, 0.0, 0.0, 0.0, 0.0, 0.0, 0.0, 0.0, 0.0, 0.0, 0.0, 0.0, 0.0, 0.0, 0.0, 0.0, 0.0, 0.0, 0.0, 0.0, 0.0, 0.0, 0.0, 0.0, 0.0, 0.0, 0.0, 0.0, 0.0, 0.0, 0.0, 0.0, 0.0, 0.0, 0.0, 0.0, 0.0, 0.0, 0.0, 0.0, 0.0, 0.0, 0.0, 0.0, 0.0, 0.0, 0.0, 0.0, 0.0, 0.0, 0.0, 0.0, 0.0, 0.0, 0.0, 0.0, 0.0, 0.0, 0.0, 0.0, 0.0, 0.0, 0.0, 0.0, 0.0, 0.0, 0.0, 0.0, 0.0, 0.0, 0.0, 0.0, 0.0, 0.0, 0.0, 0.0, 0.0, 0.0, 0.0, 0.0, 0.0, 0.0, 0.0, 0.0, 0.0, 0.0, 0.0, 0.0, 0.0, 0.0, 0.0, 0.0, 0.0, 0.0, 0.0, 0.0, 0.0, 0.0, 0.0, 0.0, 0.0, 0.0, 0.0, 0.0, 0.0, 0.0, 0.0, 0.0, 0.0, 0.0, 0.0, 0.0, 0.0, 0.0, 0.0, 0.0, 0.0, 0.0, 0.0, 0.0, 0.0, 0.0, 0.0, 0.0, 0.0, 0.0, 0.0, 0.0, 0.0, 0.0, 0.0, 0.0, 0.0, 0.0, 0.0, 0.0, 0.0, 0.0, 0.0, 0.0, 0.0, 0.0, 0.0, 0.0, 0.0, 0.0, 0.0, 0.0, 0.0, 0.0, 0.0, 0.0, 0.0, 0.0, 0.0, 0.0, 0.0, 0.0, 0.0, 0.0, 0.0, 0.0, 0.0, 0.0, 0.0, 0.0, 0.0, 0.0, 0.0, 0.0, 0.0, 0.0, 0.0, 0.0, 0.0, 0.0, 0.0, 0.0, 0.0, 0.0, 0.0, 0.0, 0.0, 0.0, 0.0, 0.0, 0.0, 0.0, 0.0, 0.0, 0.0, 0.0, 0.0, 0.0, 0.0, 0.0, 0.0, 0.0, 0.0, 0.0, 0.0, 0.0, 0.0, 0.0, 0.0, 0.0, 0.0, 0.0, 0.0, 0.0, 0.0, 0.0, 0.0, 0.0, 0.0, 0.0, 0.0, 0.0, 0.0, 0.0, 0.0, 0.0, 0.0, 0.0, 0.0, 0.0, 0.0, 0.0, 0.0, 0.0, 0.0, 0.0, 0.0, 0.0, 0.0, 0.0, 0.0, 0.0, 0.0, 0.0, 0.0, 0.0, 0.0, 0.0, 0.0, 0.0, 0.0, 0.0, 0.0, 0.0, 0.0, 0.0, 0.0, 0.0, 0.0, 0.0, 0.0, 0.0, 0.0, 0.0, 0.0, 0.0, 0.0, 0.0, 0.0, 0.0, 0.0, 0.0, 0.0, 0.0, 0.0, 0.0, 0.0, 0.0, 0.0, 0.0, 0.0, 0.0, 0.0, 0.0, 0.0, 0.0, 0.0, 0.0, 0.0, 0.0, 0.0, 0.0, 0.0, 0.0, 0.0, 0.0, 0.0, 0.0, 0.0, 0.0, 0.0, 0.0, 0.0, 0.0, 0.0, 0.0, 0.0, 0.0, 0.0, 0.0, 0.0, 0.0, 0.0, 0.0, 0.0, 0.0, 0.0, 0.0, 0.0, 0.0, 0.0, 0.0, 0.0, 0.0, 0.0, 0.0, 0.0, 0.0, 0.0, 0.0, 0.0, 0.0, 0.0, 0.0, 0.0, 0.0, 0.0, 0.0, 0.0, 0.0, 0.0, 0.0, 0.0, 0.0, 0.0, 0.0, 0.0, 0.0, 0.0, 0.0, 0.0, 0.0, 0.0, 0.0, 0.0, 0.0, 0.0, 0.0, 0.0, 0.0, 0.0, 0.0, 0.0, 0.0, 0.0, 0.0, 0.0, 0.0, 0.0, 0.0, 0.0, 0.0, 0.0, 0.0, 0.0, 0.0, 0.0, 0.0, 0.0, 0.0, 0.0, 0.0, 0.0, 0.0, 0.0, 0.0, 0.0, 0.0, 0.0, 0.0, 0.0, 0.0, 0.0, 0.0, 0.0, 0.0, 0.0, 0.0, 0.0, 0.0, 0.0, 0.0, 0.0, 0.0, 0.0, 0.0, 0.0, 0.0, 0.0, 0.0, 0.0, 0.0, 0.0, 0.0, 0.0, 0.0, 0.0, 0.0, 0.0, 0.0, 0.0, 0.0, 0.0, 0.0, 0.0, 0.0, 0.0, 0.0, 0.0, 0.0, 0.0, 0.0, 0.0, 0.0, 0.0, 0.0, 0.0, 0.0, 0.0, 0.0, 0.0, 0.0, 0.0, 0.0, 0.0, 0.0, 0.0, 0.0, 0.0, 0.0, 0.0, 0.0, 0.0, 0.0, 0.0, 0.0, 0.0, 0.0, 0.0, 0.0, 0.0, 0.0, 0.0, 0.0, 0.0, 0.0, 0.0, 0.0, 0.0, 0.0, 0.0, 0.0, 0.0, 0.0, 0.0, 0.0, 0.0, 0.0, 0.0, 0.0, 0.0, 0.0, 0.0, 0.0, 0.0, 0.0, 0.0, 0.0, 0.0, 0.0, 0.0, 0.0, 0.0, 0.0, 0.0, 0.0, 0.0, 0.0, 0.0, 0.0, 0.0, 0.0, 0.0, 0.0, 0.0, 0.0, 0.0, 0.0, 0.0, 0.0, 0.0, 0.0, 0.0, 0.0, 0.0, 0.0, 0.0, 0.0, 0.0, 0.0, 0.0, 0.0, 0.0, 0.0, 0.0, 0.0, 0.0, 0.0, 0.0, 0.0, 0.0, 0.0, 0.0, 0.0, 0.0, 0.0, 0.0, 0.0, 0.0, 0.0, 0.0, 0.0, 0.0, 0.0, 0.0, 0.0, 0.0, 0.0, 0.0, 0.0, 0.0, 0.0, 0.0, 0.0, 0.0, 0.0, 0.0, 0.0, 0.0, 0.0, 0.0, 0.0, 0.0, 0.0, 0.0, 0.0, 0.0, 0.0, 0.0, 0.0, 0.0, 0.0, 0.0, 0.0, 0.0, 0.0, 0.0, 0.0, 0.0, 0.0, 0.0, 0.0, 0.0, 0.0, 0.0, 0.0, 0.0, 0.0, 0.0, 0.0, 0.0, 0.0, 0.0, 0.0, 0.0, 0.0, 0.0, 0.0, 0.0, 0.0, 0.0, 0.0, 0.0, 0.0, 0.0, 0.0, 0.0, 0.0, 0.0, 0.0, 0.0, 0.0, 0.0, 0.0, 0.0, 0.0, 0.0, 0.0, 0.0, 0.0, 0.0, 0.0, 0.0, 0.0, 0.0, 0.0, 0.0, 0.0, 0.0, 0.0, 0.0, 0.0, 0.0, 0.0, 0.0, 0.0, 0.0, 0.0, 0.0, 0.0, 0.0, 0.0, 0.0, 0.0, 0.0, 0.0, 0.0, 0.0, 0.0, 0.0, 0.0, 0.0, 0.0, 0.0, 0.0, 0.0, 0.0, 0.0, 0.0, 0.0, 0.0, 0.0, 0.0, 0.0, 0.0, 0.0, 0.0, 0.0, 0.0, 0.0, 0.0, 0.0, 0.0, 0.0, 0.0, 0.0, 0.0, 0.0, 0.0, 0.0, 0.0, 0.0, 0.0, 0.0, 0.0, 0.0, 0.0, 0.0, 0.0, 0.0, 0.0, 0.0, 0.0, 0.0, 0.0, 0.0, 0.0, 0.0, 0.0, 0.0, 0.0, 0.0, 0.0, 0.0, 0.0, 0.0, 0.0, 0.0, 0.0, 0.0, 0.0, 0.0, 0.0, 0.0, 0.0, 0.0, 0.0, 0.0, 0.0, 0.0, 0.0, 0.0, 0.0, 0.0, 0.0, 0.0, 0.0, 0.0, 0.0, 0.0, 0.0, 0.0, 0.0, 0.0, 0.0, 0.0, 0.0, 0.0, 0.0, 0.0, 0.0, 0.0, 0.0, 0.0, 0.0, 0.0, 0.0, 0.0, 0.0, 0.0, 0.0, 0.0, 0.0, 0.0, 0.0, 0.0, 0.0, 0.0, 0.0, 0.0, 0.0, 0.0, 0.0, 0.0, 0.0, 0.0, 0.0, 0.0, 0.0, 0.0, 0.0, 0.0, 0.0, 0.0, 0.0, 0.0, 0.0, 0.0, 0.0, 0.0, 0.0, 0.0, 0.0, 0.0, 0.0, 0.0, 0.0, 0.0, 0.0, 0.0, 0.0, 0.0, 0.0, 0.0, 0.0, 0.0, 0.0, 0.0])
me_icosphere.materials.append(mat_rock)
me_icosphere.update()
me_cylinder = bpy.data.meshes.new('Cylinder')
me_cylinder.from_pydata([(0.0, 1.0, -1.0), (0.0, 0.7767, 0.05598), (0.3827, 0.9239, -1.0), (0.2972, 0.7176, 0.05598), (0.7071, 0.7071, -1.0), (0.5492, 0.5492, 0.05598), (0.9239, 0.3827, -1.0), (0.7176, 0.2972, 0.05598), (1.0, 0.0, -1.0), (0.7767, 0.0, 0.05598), (0.9239, -0.3827, -1.0), (0.7176, -0.2972, 0.05598), (0.7071, -0.7071, -1.0), (0.5492, -0.5492, 0.05598), (0.3827, -0.9239, -1.0), (0.2972, -0.7176, 0.05598), (0.0, -1.0, -1.0), (0.0, -0.7767, 0.05598), (-0.3827, -0.9239, -1.0), (-0.2972, -0.7176, 0.05598), (-0.7071, -0.7071, -1.0), (-0.5492, -0.5492, 0.05598), (-0.9239, -0.3827, -1.0), (-0.7176, -0.2972, 0.05598), (-1.0, 0.0, -1.0), (-0.7767, 0.0, 0.05598), (-0.9239, 0.3827, -1.0), (-0.7176, 0.2972, 0.05598), (-0.7071, 0.7071, -1.0), (-0.5492, 0.5492, 0.05598), (-0.3827, 0.9239, -1.0), (-0.2972, 0.7176, 0.05598), (0.3827, 0.9239, 0.05598), (0.0, 1.0, 0.05598), (0.7071, 0.7071, 0.05598), (0.9239, 0.3827, 0.05598), (1.0, 0.0, 0.05598), (0.9239, -0.3827, 0.05598), (0.7071, -0.7071, 0.05598), (0.3827, -0.9239, 0.05598), (0.0, -1.0, 0.05598), (-0.3827, -0.9239, 0.05598), (-0.7071, -0.7071, 0.05598), (-0.9239, -0.3827, 0.05598), (-1.0, 0.0, 0.05598), (-0.9239, 0.3827, 0.05598), (-0.7071, 0.7071, 0.05598), (-0.3827, 0.9239, 0.05598), (0.2507, 0.6052, 4.423), (0.0, 0.6551, 4.423), (0.4632, 0.4632, 4.423), (0.6052, 0.2507, 4.423), (0.6551, 0.0, 4.423), (0.6052, -0.2507, 4.423), (0.4632, -0.4632, 4.423), (0.2507, -0.6052, 4.423), (0.0, -0.6551, 4.423), (-0.2507, -0.6052, 4.423), (-0.4632, -0.4632, 4.423), (-0.6052, -0.2507, 4.423), (-0.6551, 0.0, 4.423), (-0.6052, 0.2507, 4.423), (-0.4632, 0.4632, 4.423), (-0.2507, 0.6052, 4.423), (0.33, 0.7966, 4.423), (2.356e-09, 0.8623, 4.423), (0.6097, 0.6097, 4.423), (0.7966, 0.33, 4.423), (0.8623, 0.0, 4.423), (0.7966, -0.33, 4.423), (0.6097, -0.6097, 4.423), (0.33, -0.7966, 4.423), (2.356e-09, -0.8623, 4.423), (-0.33, -0.7966, 4.423), (-0.6097, -0.6097, 4.423), (-0.7966, -0.33, 4.423), (-0.8623, 0.0, 4.423), (-0.7966, 0.33, 4.423), (-0.6097, 0.6097, 4.423), (-0.33, 0.7966, 4.423), (0.2449, 0.5912, 4.642), (2.521e-08, 0.6399, 4.642), (0.4525, 0.4525, 4.642), (0.5912, 0.2449, 4.642), (0.6399, 0.0, 4.642), (0.5912, -0.2449, 4.642), (0.4525, -0.4525, 4.642), (0.2449, -0.5912, 4.642), (2.521e-08, -0.6399, 4.642), (-0.2449, -0.5912, 4.642), (-0.4525, -0.4525, 4.642), (-0.5912, -0.2449, 4.642), (-0.6399, 0.0, 4.642), (-0.5912, 0.2449, 4.642), (-0.4525, 0.4525, 4.642), (-0.2449, 0.5912, 4.642), (0.33, 0.7966, 4.642), (2.521e-08, 0.8623, 4.642), (0.6097, 0.6097, 4.642), (0.7966, 0.33, 4.642), (0.8623, 0.0, 4.642), (0.7966, -0.33, 4.642), (0.6097, -0.6097, 4.642), (0.33, -0.7966, 4.642), (2.521e-08, -0.8623, 4.642), (-0.33, -0.7966, 4.642), (-0.6097, -0.6097, 4.642), (-0.7966, -0.33, 4.642), (-0.8623, 0.0, 4.642), (-0.7966, 0.33, 4.642), (-0.6097, 0.6097, 4.642), (-0.33, 0.7966, 4.642), (0.2449, 0.5912, 5.8), (2.521e-08, 0.6399, 5.8), (0.4525, 0.4525, 5.8), (0.5912, 0.2449, 5.8), (0.6399, 0.0, 5.8), (0.5912, -0.2449, 5.8), (0.4525, -0.4525, 5.8), (0.2449, -0.5912, 5.8), (2.521e-08, -0.6399, 5.8), (-0.2449, -0.5912, 5.8), (-0.4525, -0.4525, 5.8), (-0.5912, -0.2449, 5.8), (-0.6399, 0.0, 5.8), (-0.5912, 0.2449, 5.8), (-0.4525, 0.4525, 5.8), (-0.2449, 0.5912, 5.8), (0.3267, 0.7888, 5.959), (3.333e-08, 0.8538, 5.959), (0.6038, 0.6038, 5.959), (0.7888, 0.3267, 5.959), (0.8538, -1.594e-07, 5.959), (0.7888, -0.3267, 5.959), (0.6038, -0.6038, 5.959), (0.3267, -0.7888, 5.959), (3.333e-08, -0.8538, 5.959), (-0.3267, -0.7888, 5.959), (-0.6038, -0.6038, 5.959), (-0.7888, -0.3267, 5.959), (-0.8538, -1.594e-07, 5.959), (-0.7888, 0.3267, 5.959), (-0.6038, 0.6038, 5.959), (-0.3267, 0.7888, 5.959), (1.361e-07, -1.937e-07, 6.813), (-0.5277, 0.5277, 1.148), (-0.5062, 0.5062, 2.24), (-0.4847, 0.4847, 3.332), (-0.2623, 0.6333, 3.332), (-0.274, 0.6614, 2.24), (-0.2856, 0.6895, 1.148), (0.2856, -0.6895, 1.148), (0.274, -0.6614, 2.24), (0.2623, -0.6333, 3.332), (0.0, -0.6855, 3.332), (0.0, -0.7159, 2.24), (0.0, -0.7463, 1.148), (0.0, 0.7463, 1.148), (0.0, 0.7159, 2.24), (0.0, 0.6855, 3.332), (0.2623, 0.6333, 3.332), (0.274, 0.6614, 2.24), (0.2856, 0.6895, 1.148), (-0.2623, -0.6333, 3.332), (-0.274, -0.6614, 2.24), (-0.2856, -0.6895, 1.148), (0.4847, 0.4847, 3.332), (0.5062, 0.5062, 2.24), (0.5277, 0.5277, 1.148), (-0.4847, -0.4847, 3.332), (-0.5062, -0.5062, 2.24), (-0.5277, -0.5277, 1.148), (0.6333, 0.2623, 3.332), (0.6614, 0.274, 2.24), (0.6895, 0.2856, 1.148), (-0.6333, -0.2623, 3.332), (-0.6614, -0.274, 2.24), (-0.6895, -0.2856, 1.148), (0.6855, 0.0, 3.332), (0.7159, 0.0, 2.24), (0.7463, 0.0, 1.148), (-0.6855, 0.0, 3.332), (-0.7159, 0.0, 2.24), (-0.7463, 0.0, 1.148), (0.6333, -0.2623, 3.332), (0.6614, -0.274, 2.24), (0.6895, -0.2856, 1.148), (-0.6333, 0.2623, 3.332), (-0.6614, 0.274, 2.24), (-0.6895, 0.2856, 1.148), (0.4847, -0.4847, 3.332), (0.5062, -0.5062, 2.24), (0.5277, -0.5277, 1.148), (-0.7877, 0.3263, 5.795), (0.7877, -0.3263, 5.795), (-0.8526, -8.257e-08, 5.795), (0.8526, -8.257e-08, 5.795), (-0.7877, -0.3263, 5.795), (0.7877, 0.3263, 5.795), (-0.6029, -0.6029, 5.795), (0.6029, 0.6029, 5.795), (-0.3263, -0.7877, 5.795), (0.3263, 0.7877, 5.795), (3.341e-08, 0.8526, 5.795), (3.341e-08, -0.8526, 5.795), (-0.3263, 0.7877, 5.795), (-0.6029, 0.6029, 5.795), (0.3263, -0.7877, 5.795), (0.6029, -0.6029, 5.795)], [], [(0, 33, 32, 2), (2, 32, 34, 4), (4, 34, 35, 6), (6, 35, 36, 8), (8, 36, 37, 10), (10, 37, 38, 12), (12, 38, 39, 14), (14, 39, 40, 16), (16, 40, 41, 18), (18, 41, 42, 20), (20, 42, 43, 22), (22, 43, 44, 24), (24, 44, 45, 26), (26, 45, 46, 28), (148, 147, 62, 63), (28, 46, 47, 30), (30, 47, 33, 0), (0, 2, 4, 6, 8, 10, 12, 14, 16, 18, 20, 22, 24, 26, 28, 30), (1, 3, 32, 33), (3, 5, 34, 32), (5, 7, 35, 34), (7, 9, 36, 35), (9, 11, 37, 36), (11, 13, 38, 37), (13, 15, 39, 38), (15, 17, 40, 39), (17, 19, 41, 40), (19, 21, 42, 41), (21, 23, 43, 42), (23, 25, 44, 43), (25, 27, 45, 44), (27, 29, 46, 45), (29, 31, 47, 46), (31, 1, 33, 47), (51, 50, 66, 67), (154, 153, 55, 56), (160, 159, 49, 48), (159, 148, 63, 49), (163, 154, 56, 57), (166, 160, 48, 50), (169, 163, 57, 58), (172, 166, 50, 51), (175, 169, 58, 59), (178, 172, 51, 52), (181, 175, 59, 60), (184, 178, 52, 53), (187, 181, 60, 61), (190, 184, 53, 54), (147, 187, 61, 62), (153, 190, 54, 55), (72, 71, 103, 104), (59, 58, 74, 75), (52, 51, 67, 68), (60, 59, 75, 76), (53, 52, 68, 69), (61, 60, 76, 77), (54, 53, 69, 70), (62, 61, 77, 78), (55, 54, 70, 71), (63, 62, 78, 79), (56, 55, 71, 72), (48, 49, 65, 64), (49, 63, 79, 65), (57, 56, 72, 73), (50, 48, 64, 66), (58, 57, 73, 74), (82, 80, 112, 114), (64, 65, 97, 96), (65, 79, 111, 97), (73, 72, 104, 105), (66, 64, 96, 98), (74, 73, 105, 106), (67, 66, 98, 99), (75, 74, 106, 107), (68, 67, 99, 100), (76, 75, 107, 108), (69, 68, 100, 101), (77, 76, 108, 109), (70, 69, 101, 102), (78, 77, 109, 110), (71, 70, 102, 103), (79, 78, 110, 111), (81, 80, 96, 97), (80, 82, 98, 96), (82, 83, 99, 98), (83, 84, 100, 99), (84, 85, 101, 100), (85, 86, 102, 101), (86, 87, 103, 102), (87, 88, 104, 103), (88, 89, 105, 104), (89, 90, 106, 105), (90, 91, 107, 106), (91, 92, 108, 107), (92, 93, 109, 108), (93, 94, 110, 109), (94, 95, 111, 110), (95, 81, 97, 111), (207, 208, 134, 135), (90, 89, 121, 122), (83, 82, 114, 115), (91, 90, 122, 123), (84, 83, 115, 116), (92, 91, 123, 124), (85, 84, 116, 117), (93, 92, 124, 125), (86, 85, 117, 118), (94, 93, 125, 126), (87, 86, 118, 119), (95, 94, 126, 127), (88, 87, 119, 120), (80, 81, 113, 112), (81, 95, 127, 113), (89, 88, 120, 121), (141, 140, 144), (205, 206, 142, 143), (204, 207, 135, 136), (202, 203, 129, 128), (203, 205, 143, 129), (201, 204, 136, 137), (200, 202, 128, 130), (199, 201, 137, 138), (198, 200, 130, 131), (197, 199, 138, 139), (196, 198, 131, 132), (195, 197, 139, 140), (194, 196, 132, 133), (193, 195, 140, 141), (208, 194, 133, 134), (206, 193, 141, 142), (134, 133, 144), (142, 141, 144), (135, 134, 144), (143, 142, 144), (136, 135, 144), (128, 129, 144), (129, 143, 144), (137, 136, 144), (130, 128, 144), (138, 137, 144), (131, 130, 144), (139, 138, 144), (132, 131, 144), (140, 139, 144), (133, 132, 144), (15, 13, 192, 151), (151, 192, 191, 152), (152, 191, 190, 153), (29, 27, 189, 145), (145, 189, 188, 146), (146, 188, 187, 147), (13, 11, 186, 192), (192, 186, 185, 191), (191, 185, 184, 190), (27, 25, 183, 189), (189, 183, 182, 188), (188, 182, 181, 187), (11, 9, 180, 186), (186, 180, 179, 185), (185, 179, 178, 184), (25, 23, 177, 183), (183, 177, 176, 182), (182, 176, 175, 181), (9, 7, 174, 180), (180, 174, 173, 179), (179, 173, 172, 178), (23, 21, 171, 177), (177, 171, 170, 176), (176, 170, 169, 175), (7, 5, 168, 174), (174, 168, 167, 173), (173, 167, 166, 172), (21, 19, 165, 171), (171, 165, 164, 170), (170, 164, 163, 169), (5, 3, 162, 168), (168, 162, 161, 167), (167, 161, 160, 166), (19, 17, 156, 165), (165, 156, 155, 164), (164, 155, 154, 163), (1, 31, 150, 157), (157, 150, 149, 158), (158, 149, 148, 159), (3, 1, 157, 162), (162, 157, 158, 161), (161, 158, 159, 160), (17, 15, 151, 156), (156, 151, 152, 155), (155, 152, 153, 154), (31, 29, 145, 150), (150, 145, 146, 149), (149, 146, 147, 148), (119, 118, 208, 207), (127, 126, 206, 205), (120, 119, 207, 204), (112, 113, 203, 202), (113, 127, 205, 203), (121, 120, 204, 201), (114, 112, 202, 200), (122, 121, 201, 199), (115, 114, 200, 198), (123, 122, 199, 197), (116, 115, 198, 196), (124, 123, 197, 195), (117, 116, 196, 194), (125, 124, 195, 193), (118, 117, 194, 208), (126, 125, 193, 206)])
me_cylinder.polygons.foreach_set('material_index', [2, 2, 2, 2, 2, 2, 2, 2, 2, 2, 2, 2, 2, 2, 0, 2, 2, 0, 2, 2, 2, 2, 2, 2, 2, 2, 2, 2, 2, 2, 2, 2, 2, 2, 1, 0, 0, 0, 0, 0, 0, 0, 0, 0, 0, 0, 0, 0, 0, 0, 1, 1, 1, 1, 1, 1, 1, 1, 1, 1, 1, 1, 1, 1, 1, 1, 3, 1, 1, 1, 1, 1, 1, 1, 1, 1, 1, 1, 1, 1, 1, 1, 1, 1, 1, 1, 1, 1, 1, 1, 1, 1, 1, 1, 1, 1, 1, 1, 1, 3, 3, 3, 3, 3, 3, 3, 3, 3, 3, 3, 3, 3, 3, 3, 1, 1, 1, 1, 1, 1, 1, 1, 1, 1, 1, 1, 1, 1, 1, 1, 1, 1, 1, 1, 1, 1, 1, 1, 1, 1, 1, 1, 1, 1, 1, 1, 0, 1, 1, 0, 1, 1, 0, 1, 1, 0, 1, 1, 0, 1, 1, 0, 1, 1, 0, 1, 1, 0, 1, 1, 0, 1, 1, 0, 1, 1, 0, 1, 1, 0, 1, 1, 0, 1, 1, 0, 1, 1, 0, 1, 1, 0, 1, 1, 1, 1, 1, 1, 1, 1, 1, 1, 1, 1, 1, 1, 1, 1, 1])
_uv = me_cylinder.uv_layers.new(name='UVMap')
_uv.uv.foreach_set('vector', [1.0, 0.5, 1.0, 1.0, 0.9375, 1.0, 0.9375, 0.5, 0.9375, 0.5, 0.9375, 1.0, 0.875, 1.0, 0.875, 0.5, 0.875, 0.5, 0.875, 1.0, 0.8125, 1.0, 0.8125, 0.5, 0.8125, 0.5, 0.8125, 1.0, 0.75, 1.0, 0.75, 0.5, 0.75, 0.5, 0.75, 1.0, 0.6875, 1.0, 0.6875, 0.5, 0.6875, 0.5, 0.6875, 1.0, 0.625, 1.0, 0.625, 0.5, 0.625, 0.5, 0.625, 1.0, 0.5625, 1.0, 0.5625, 0.5, 0.5625, 0.5, 0.5625, 1.0, 0.5, 1.0, 0.5, 0.5, 0.5, 0.5, 0.5, 1.0, 0.4375, 1.0, 0.4375, 0.5, 0.4375, 0.5, 0.4375, 1.0, 0.375, 1.0, 0.375, 0.5, 0.375, 0.5, 0.375, 1.0, 0.3125, 1.0, 0.3125, 0.5, 0.3125, 0.5, 0.3125, 1.0, 0.25, 1.0, 0.25, 0.5, 0.25, 0.5, 0.25, 1.0, 0.1875, 1.0, 0.1875, 0.5, 0.1875, 0.5, 0.1875, 1.0, 0.125, 1.0, 0.125, 0.5, 0.1787, 0.4222, 0.1182, 0.3818, 0.1182, 0.3818, 0.1787, 0.4222, 0.125, 0.5, 0.125, 1.0, 0.0625, 1.0, 0.0625, 0.5, 0.0625, 0.5, 0.0625, 1.0, 0.0, 1.0, 0.0, 0.5, 0.75, 0.49, 0.8418, 0.4717, 0.9197, 0.4197, 0.9717, 0.3418, 0.99, 0.25, 0.9717, 0.1582, 0.9197, 0.08029, 0.8418, 0.02827, 0.75, 0.01, 0.6582, 0.02827, 0.5803, 0.08029, 0.5283, 0.1582, 0.51, 0.25, 0.5283, 0.3418, 0.5803, 0.4197, 0.6582, 0.4717, 0.25, 0.4364, 0.3213, 0.4222, 0.3418, 0.4717, 0.25, 0.49, 0.3213, 0.4222, 0.3818, 0.3818, 0.4197, 0.4197, 0.3418, 0.4717, 0.3818, 0.3818, 0.4222, 0.3213, 0.4717, 0.3418, 0.4197, 0.4197, 0.4222, 0.3213, 0.4364, 0.25, 0.49, 0.25, 0.4717, 0.3418, 0.4364, 0.25, 0.4222, 0.1787, 0.4717, 0.1582, 0.49, 0.25, 0.4222, 0.1787, 0.3818, 0.1182, 0.4197, 0.08029, 0.4717, 0.1582, 0.3818, 0.1182, 0.3213, 0.07778, 0.3418, 0.02827, 0.4197, 0.08029, 0.3213, 0.07778, 0.25, 0.06359, 0.25, 0.01, 0.3418, 0.02827, 0.25, 0.06359, 0.1787, 0.07778, 0.1582, 0.02827, 0.25, 0.01, 0.1787, 0.07778, 0.1182, 0.1182, 0.08029, 0.08029, 0.1582, 0.02827, 0.1182, 0.1182, 0.07778, 0.1787, 0.02827, 0.1582, 0.08029, 0.08029, 0.07778, 0.1787, 0.06359, 0.25, 0.01, 0.25, 0.02827, 0.1582, 0.06359, 0.25, 0.07778, 0.3213, 0.02827, 0.3418, 0.01, 0.25, 0.07778, 0.3213, 0.1182, 0.3818, 0.08029, 0.4197, 0.02827, 0.3418, 0.1182, 0.3818, 0.1787, 0.4222, 0.1582, 0.4717, 0.08029, 0.4197, 0.1787, 0.4222, 0.25, 0.4364, 0.25, 0.49, 0.1582, 0.4717, 0.4222, 0.3213, 0.3818, 0.3818, 0.3818, 0.3818, 0.4222, 0.3213, 0.25, 0.06359, 0.3213, 0.07778, 0.3213, 0.07778, 0.25, 0.06359, 0.3213, 0.4222, 0.25, 0.4364, 0.25, 0.4364, 0.3213, 0.4222, 0.25, 0.4364, 0.1787, 0.4222, 0.1787, 0.4222, 0.25, 0.4364, 0.1787, 0.07778, 0.25, 0.06359, 0.25, 0.06359, 0.1787, 0.07778, 0.3818, 0.3818, 0.3213, 0.4222, 0.3213, 0.4222, 0.3818, 0.3818, 0.1182, 0.1182, 0.1787, 0.07778, 0.1787, 0.07778, 0.1182, 0.1182, 0.4222, 0.3213, 0.3818, 0.3818, 0.3818, 0.3818, 0.4222, 0.3213, 0.07778, 0.1787, 0.1182, 0.1182, 0.1182, 0.1182, 0.07778, 0.1787, 0.4364, 0.25, 0.4222, 0.3213, 0.4222, 0.3213, 0.4364, 0.25, 0.06359, 0.25, 0.07778, 0.1787, 0.07778, 0.1787, 0.06359, 0.25, 0.4222, 0.1787, 0.4364, 0.25, 0.4364, 0.25, 0.4222, 0.1787, 0.07778, 0.3213, 0.06359, 0.25, 0.06359, 0.25, 0.07778, 0.3213, 0.3818, 0.1182, 0.4222, 0.1787, 0.4222, 0.1787, 0.3818, 0.1182, 0.1182, 0.3818, 0.07778, 0.3213, 0.07778, 0.3213, 0.1182, 0.3818, 0.3213, 0.07778, 0.3818, 0.1182, 0.3818, 0.1182, 0.3213, 0.07778, 0.25, 0.06359, 0.3213, 0.07778, 0.3213, 0.07778, 0.25, 0.06359, 0.07778, 0.1787, 0.1182, 0.1182, 0.1182, 0.1182, 0.07778, 0.1787, 0.4364, 0.25, 0.4222, 0.3213, 0.4222, 0.3213, 0.4364, 0.25, 0.06359, 0.25, 0.07778, 0.1787, 0.07778, 0.1787, 0.06359, 0.25, 0.4222, 0.1787, 0.4364, 0.25, 0.4364, 0.25, 0.4222, 0.1787, 0.07778, 0.3213, 0.06359, 0.25, 0.06359, 0.25, 0.07778, 0.3213, 0.3818, 0.1182, 0.4222, 0.1787, 0.4222, 0.1787, 0.3818, 0.1182, 0.1182, 0.3818, 0.07778, 0.3213, 0.07778, 0.3213, 0.1182, 0.3818, 0.3213, 0.07778, 0.3818, 0.1182, 0.3818, 0.1182, 0.3213, 0.07778, 0.1787, 0.4222, 0.1182, 0.3818, 0.1182, 0.3818, 0.1787, 0.4222, 0.25, 0.06359, 0.3213, 0.07778, 0.3213, 0.07778, 0.25, 0.06359, 0.3213, 0.4222, 0.25, 0.4364, 0.25, 0.4364, 0.3213, 0.4222, 0.25, 0.4364, 0.1787, 0.4222, 0.1787, 0.4222, 0.25, 0.4364, 0.1787, 0.07778, 0.25, 0.06359, 0.25, 0.06359, 0.1787, 0.07778, 0.3818, 0.3818, 0.3213, 0.4222, 0.3213, 0.4222, 0.3818, 0.3818, 0.1182, 0.1182, 0.1787, 0.07778, 0.1787, 0.07778, 0.1182, 0.1182, 0.3478, 0.3478, 0.3029, 0.3778, 0.3029, 0.3778, 0.3478, 0.3478, 0.3213, 0.4222, 0.25, 0.4364, 0.25, 0.4364, 0.3213, 0.4222, 0.25, 0.4364, 0.1787, 0.4222, 0.1787, 0.4222, 0.25, 0.4364, 0.1787, 0.07778, 0.25, 0.06359, 0.25, 0.06359, 0.1787, 0.07778, 0.3818, 0.3818, 0.3213, 0.4222, 0.3213, 0.4222, 0.3818, 0.3818, 0.1182, 0.1182, 0.1787, 0.07778, 0.1787, 0.07778, 0.1182, 0.1182, 0.4222, 0.3213, 0.3818, 0.3818, 0.3818, 0.3818, 0.4222, 0.3213, 0.07778, 0.1787, 0.1182, 0.1182, 0.1182, 0.1182, 0.07778, 0.1787, 0.4364, 0.25, 0.4222, 0.3213, 0.4222, 0.3213, 0.4364, 0.25, 0.06359, 0.25, 0.07778, 0.1787, 0.07778, 0.1787, 0.06359, 0.25, 0.4222, 0.1787, 0.4364, 0.25, 0.4364, 0.25, 0.4222, 0.1787, 0.07778, 0.3213, 0.06359, 0.25, 0.06359, 0.25, 0.07778, 0.3213, 0.3818, 0.1182, 0.4222, 0.1787, 0.4222, 0.1787, 0.3818, 0.1182, 0.1182, 0.3818, 0.07778, 0.3213, 0.07778, 0.3213, 0.1182, 0.3818, 0.3213, 0.07778, 0.3818, 0.1182, 0.3818, 0.1182, 0.3213, 0.07778, 0.1787, 0.4222, 0.1182, 0.3818, 0.1182, 0.3818, 0.1787, 0.4222, 0.25, 0.3883, 0.3029, 0.3778, 0.3213, 0.4222, 0.25, 0.4364, 0.3029, 0.3778, 0.3478, 0.3478, 0.3818, 0.3818, 0.3213, 0.4222, 0.3478, 0.3478, 0.3778, 0.3029, 0.4222, 0.3213, 0.3818, 0.3818, 0.3778, 0.3029, 0.3883, 0.25, 0.4364, 0.25, 0.4222, 0.3213, 0.3883, 0.25, 0.3778, 0.1971, 0.4222, 0.1787, 0.4364, 0.25, 0.3778, 0.1971, 0.3478, 0.1522, 0.3818, 0.1182, 0.4222, 0.1787, 0.3478, 0.1522, 0.3029, 0.1222, 0.3213, 0.07778, 0.3818, 0.1182, 0.3029, 0.1222, 0.25, 0.1117, 0.25, 0.06359, 0.3213, 0.07778, 0.25, 0.1117, 0.1971, 0.1222, 0.1787, 0.07778, 0.25, 0.06359, 0.1971, 0.1222, 0.1522, 0.1522, 0.1182, 0.1182, 0.1787, 0.07778, 0.1522, 0.1522, 0.1222, 0.1971, 0.07778, 0.1787, 0.1182, 0.1182, 0.1222, 0.1971, 0.1117, 0.25, 0.06359, 0.25, 0.07778, 0.1787, 0.1117, 0.25, 0.1222, 0.3029, 0.07778, 0.3213, 0.06359, 0.25, 0.1222, 0.3029, 0.1522, 0.3478, 0.1182, 0.3818, 0.07778, 0.3213, 0.1522, 0.3478, 0.1971, 0.3778, 0.1787, 0.4222, 0.1182, 0.3818, 0.1971, 0.3778, 0.25, 0.3883, 0.25, 0.4364, 0.1787, 0.4222, 0.3029, 0.1222, 0.3478, 0.1522, 0.3478, 0.1522, 0.3029, 0.1222, 0.1522, 0.1522, 0.1971, 0.1222, 0.1971, 0.1222, 0.1522, 0.1522, 0.3778, 0.3029, 0.3478, 0.3478, 0.3478, 0.3478, 0.3778, 0.3029, 0.1222, 0.1971, 0.1522, 0.1522, 0.1522, 0.1522, 0.1222, 0.1971, 0.3883, 0.25, 0.3778, 0.3029, 0.3778, 0.3029, 0.3883, 0.25, 0.1117, 0.25, 0.1222, 0.1971, 0.1222, 0.1971, 0.1117, 0.25, 0.3778, 0.1971, 0.3883, 0.25, 0.3883, 0.25, 0.3778, 0.1971, 0.1222, 0.3029, 0.1117, 0.25, 0.1117, 0.25, 0.1222, 0.3029, 0.3478, 0.1522, 0.3778, 0.1971, 0.3778, 0.1971, 0.3478, 0.1522, 0.1522, 0.3478, 0.1222, 0.3029, 0.1222, 0.3029, 0.1522, 0.3478, 0.3029, 0.1222, 0.3478, 0.1522, 0.3478, 0.1522, 0.3029, 0.1222, 0.1971, 0.3778, 0.1522, 0.3478, 0.1522, 0.3478, 0.1971, 0.3778, 0.25, 0.1117, 0.3029, 0.1222, 0.3029, 0.1222, 0.25, 0.1117, 0.3029, 0.3778, 0.25, 0.3883, 0.25, 0.3883, 0.3029, 0.3778, 0.25, 0.3883, 0.1971, 0.3778, 0.1971, 0.3778, 0.25, 0.3883, 0.1971, 0.1222, 0.25, 0.1117, 0.25, 0.1117, 0.1971, 0.1222, 0.1222, 0.3029, 0.1117, 0.25, 0.25, 0.25, 0.1971, 0.3778, 0.1522, 0.3478, 0.1522, 0.3478, 0.1971, 0.3778, 0.25, 0.1117, 0.3029, 0.1222, 0.3029, 0.1222, 0.25, 0.1117, 0.3029, 0.3778, 0.25, 0.3883, 0.25, 0.3883, 0.3029, 0.3778, 0.25, 0.3883, 0.1971, 0.3778, 0.1971, 0.3778, 0.25, 0.3883, 0.1971, 0.1222, 0.25, 0.1117, 0.25, 0.1117, 0.1971, 0.1222, 0.3478, 0.3478, 0.3029, 0.3778, 0.3029, 0.3778, 0.3478, 0.3478, 0.1522, 0.1522, 0.1971, 0.1222, 0.1971, 0.1222, 0.1522, 0.1522, 0.3778, 0.3029, 0.3478, 0.3478, 0.3478, 0.3478, 0.3778, 0.3029, 0.1222, 0.1971, 0.1522, 0.1522, 0.1522, 0.1522, 0.1222, 0.1971, 0.3883, 0.25, 0.3778, 0.3029, 0.3778, 0.3029, 0.3883, 0.25, 0.1117, 0.25, 0.1222, 0.1971, 0.1222, 0.1971, 0.1117, 0.25, 0.3778, 0.1971, 0.3883, 0.25, 0.3883, 0.25, 0.3778, 0.1971, 0.1222, 0.3029, 0.1117, 0.25, 0.1117, 0.25, 0.1222, 0.3029, 0.3478, 0.1522, 0.3778, 0.1971, 0.3778, 0.1971, 0.3478, 0.1522, 0.1522, 0.3478, 0.1222, 0.3029, 0.1222, 0.3029, 0.1522, 0.3478, 0.3478, 0.1522, 0.3778, 0.1971, 0.25, 0.25, 0.1522, 0.3478, 0.1222, 0.3029, 0.25, 0.25, 0.3029, 0.1222, 0.3478, 0.1522, 0.25, 0.25, 0.1971, 0.3778, 0.1522, 0.3478, 0.25, 0.25, 0.25, 0.1117, 0.3029, 0.1222, 0.25, 0.25, 0.3029, 0.3778, 0.25, 0.3883, 0.25, 0.25, 0.25, 0.3883, 0.1971, 0.3778, 0.25, 0.25, 0.1971, 0.1222, 0.25, 0.1117, 0.25, 0.25, 0.3478, 0.3478, 0.3029, 0.3778, 0.25, 0.25, 0.1522, 0.1522, 0.1971, 0.1222, 0.25, 0.25, 0.3778, 0.3029, 0.3478, 0.3478, 0.25, 0.25, 0.1222, 0.1971, 0.1522, 0.1522, 0.25, 0.25, 0.3883, 0.25, 0.3778, 0.3029, 0.25, 0.25, 0.1117, 0.25, 0.1222, 0.1971, 0.25, 0.25, 0.3778, 0.1971, 0.3883, 0.25, 0.25, 0.25, 0.3213, 0.07778, 0.3818, 0.1182, 0.3818, 0.1182, 0.3213, 0.07778, 0.3213, 0.07778, 0.3818, 0.1182, 0.3818, 0.1182, 0.3213, 0.07778, 0.3213, 0.07778, 0.3818, 0.1182, 0.3818, 0.1182, 0.3213, 0.07778, 0.1182, 0.3818, 0.07778, 0.3213, 0.07778, 0.3213, 0.1182, 0.3818, 0.1182, 0.3818, 0.07778, 0.3213, 0.07778, 0.3213, 0.1182, 0.3818, 0.1182, 0.3818, 0.07778, 0.3213, 0.07778, 0.3213, 0.1182, 0.3818, 0.3818, 0.1182, 0.4222, 0.1787, 0.4222, 0.1787, 0.3818, 0.1182, 0.3818, 0.1182, 0.4222, 0.1787, 0.4222, 0.1787, 0.3818, 0.1182, 0.3818, 0.1182, 0.4222, 0.1787, 0.4222, 0.1787, 0.3818, 0.1182, 0.07778, 0.3213, 0.06359, 0.25, 0.06359, 0.25, 0.07778, 0.3213, 0.07778, 0.3213, 0.06359, 0.25, 0.06359, 0.25, 0.07778, 0.3213, 0.07778, 0.3213, 0.06359, 0.25, 0.06359, 0.25, 0.07778, 0.3213, 0.4222, 0.1787, 0.4364, 0.25, 0.4364, 0.25, 0.4222, 0.1787, 0.4222, 0.1787, 0.4364, 0.25, 0.4364, 0.25, 0.4222, 0.1787, 0.4222, 0.1787, 0.4364, 0.25, 0.4364, 0.25, 0.4222, 0.1787, 0.06359, 0.25, 0.07778, 0.1787, 0.07778, 0.1787, 0.06359, 0.25, 0.06359, 0.25, 0.07778, 0.1787, 0.07778, 0.1787, 0.06359, 0.25, 0.06359, 0.25, 0.07778, 0.1787, 0.07778, 0.1787, 0.06359, 0.25, 0.4364, 0.25, 0.4222, 0.3213, 0.4222, 0.3213, 0.4364, 0.25, 0.4364, 0.25, 0.4222, 0.3213, 0.4222, 0.3213, 0.4364, 0.25, 0.4364, 0.25, 0.4222, 0.3213, 0.4222, 0.3213, 0.4364, 0.25, 0.07778, 0.1787, 0.1182, 0.1182, 0.1182, 0.1182, 0.07778, 0.1787, 0.07778, 0.1787, 0.1182, 0.1182, 0.1182, 0.1182, 0.07778, 0.1787, 0.07778, 0.1787, 0.1182, 0.1182, 0.1182, 0.1182, 0.07778, 0.1787, 0.4222, 0.3213, 0.3818, 0.3818, 0.3818, 0.3818, 0.4222, 0.3213, 0.4222, 0.3213, 0.3818, 0.3818, 0.3818, 0.3818, 0.4222, 0.3213, 0.4222, 0.3213, 0.3818, 0.3818, 0.3818, 0.3818, 0.4222, 0.3213, 0.1182, 0.1182, 0.1787, 0.07778, 0.1787, 0.07778, 0.1182, 0.1182, 0.1182, 0.1182, 0.1787, 0.07778, 0.1787, 0.07778, 0.1182, 0.1182, 0.1182, 0.1182, 0.1787, 0.07778, 0.1787, 0.07778, 0.1182, 0.1182, 0.3818, 0.3818, 0.3213, 0.4222, 0.3213, 0.4222, 0.3818, 0.3818, 0.3818, 0.3818, 0.3213, 0.4222, 0.3213, 0.4222, 0.3818, 0.3818, 0.3818, 0.3818, 0.3213, 0.4222, 0.3213, 0.4222, 0.3818, 0.3818, 0.1787, 0.07778, 0.25, 0.06359, 0.25, 0.06359, 0.1787, 0.07778, 0.1787, 0.07778, 0.25, 0.06359, 0.25, 0.06359, 0.1787, 0.07778, 0.1787, 0.07778, 0.25, 0.06359, 0.25, 0.06359, 0.1787, 0.07778, 0.25, 0.4364, 0.1787, 0.4222, 0.1787, 0.4222, 0.25, 0.4364, 0.25, 0.4364, 0.1787, 0.4222, 0.1787, 0.4222, 0.25, 0.4364, 0.25, 0.4364, 0.1787, 0.4222, 0.1787, 0.4222, 0.25, 0.4364, 0.3213, 0.4222, 0.25, 0.4364, 0.25, 0.4364, 0.3213, 0.4222, 0.3213, 0.4222, 0.25, 0.4364, 0.25, 0.4364, 0.3213, 0.4222, 0.3213, 0.4222, 0.25, 0.4364, 0.25, 0.4364, 0.3213, 0.4222, 0.25, 0.06359, 0.3213, 0.07778, 0.3213, 0.07778, 0.25, 0.06359, 0.25, 0.06359, 0.3213, 0.07778, 0.3213, 0.07778, 0.25, 0.06359, 0.25, 0.06359, 0.3213, 0.07778, 0.3213, 0.07778, 0.25, 0.06359, 0.1787, 0.4222, 0.1182, 0.3818, 0.1182, 0.3818, 0.1787, 0.4222, 0.1787, 0.4222, 0.1182, 0.3818, 0.1182, 0.3818, 0.1787, 0.4222, 0.1787, 0.4222, 0.1182, 0.3818, 0.1182, 0.3818, 0.1787, 0.4222, 0.3029, 0.1222, 0.3478, 0.1522, 0.3478, 0.1522, 0.3029, 0.1222, 0.1971, 0.3778, 0.1522, 0.3478, 0.1522, 0.3478, 0.1971, 0.3778, 0.25, 0.1117, 0.3029, 0.1222, 0.3029, 0.1222, 0.25, 0.1117, 0.3029, 0.3778, 0.25, 0.3883, 0.25, 0.3883, 0.3029, 0.3778, 0.25, 0.3883, 0.1971, 0.3778, 0.1971, 0.3778, 0.25, 0.3883, 0.1971, 0.1222, 0.25, 0.1117, 0.25, 0.1117, 0.1971, 0.1222, 0.3478, 0.3478, 0.3029, 0.3778, 0.3029, 0.3778, 0.3478, 0.3478, 0.1522, 0.1522, 0.1971, 0.1222, 0.1971, 0.1222, 0.1522, 0.1522, 0.3778, 0.3029, 0.3478, 0.3478, 0.3478, 0.3478, 0.3778, 0.3029, 0.1222, 0.1971, 0.1522, 0.1522, 0.1522, 0.1522, 0.1222, 0.1971, 0.3883, 0.25, 0.3778, 0.3029, 0.3778, 0.3029, 0.3883, 0.25, 0.1117, 0.25, 0.1222, 0.1971, 0.1222, 0.1971, 0.1117, 0.25, 0.3778, 0.1971, 0.3883, 0.25, 0.3883, 0.25, 0.3778, 0.1971, 0.1222, 0.3029, 0.1117, 0.25, 0.1117, 0.25, 0.1222, 0.3029, 0.3478, 0.1522, 0.3778, 0.1971, 0.3778, 0.1971, 0.3478, 0.1522, 0.1522, 0.3478, 0.1222, 0.3029, 0.1222, 0.3029, 0.1522, 0.3478])
me_cylinder.materials.append(mat_white)
me_cylinder.materials.append(mat_red)
me_cylinder.materials.append(mat_light_grey)
me_cylinder.materials.append(mat_emission)
me_cylinder.update()
me_plane = bpy.data.meshes.new('Plane')
me_plane.from_pydata([(-1.0, -1.0, 0.0), (1.0, -1.0, 0.0), (-1.0, 1.0, 0.0), (1.0, 1.0, 0.0)], [], [(0, 1, 3, 2)])
_uv = me_plane.uv_layers.new(name='UVMap')
_uv.uv.foreach_set('vector', [0.0, 0.0, 1.0, 0.0, 1.0, 1.0, 0.0, 1.0])
me_plane.materials.append(mat_water)
me_plane.update()
me_cube = bpy.data.meshes.new('Cube')
me_cube.from_pydata([(1.0, 1.0, 1.714), (1.0, 1.0, -0.2859), (1.0, -1.0, 1.714), (1.0, -1.0, -0.2859), (-1.0, 1.0, 1.714), (-1.0, 1.0, -0.2859), (-1.0, -1.0, 1.714), (-1.0, -1.0, -0.2859), (0.0, 1.0, -0.2859), (0.0, -1.0, 2.652), (0.0, -1.0, -0.2859), (0.0, 1.0, 2.652)], [], [(11, 4, 6, 9), (10, 9, 6, 7), (7, 6, 4, 5), (8, 1, 3, 10), (1, 0, 2, 3), (8, 11, 0, 1), (5, 4, 11, 8), (5, 8, 10, 7), (3, 2, 9, 10), (0, 11, 9, 2)])
me_cube.polygons.foreach_set('material_index', [1, 0, 0, 0, 0, 0, 0, 0, 0, 1])
_uv = me_cube.uv_layers.new(name='UVMap')
_uv.uv.foreach_set('vector', [0.75, 0.5, 0.875, 0.5, 0.875, 0.75, 0.75, 0.75, 0.375, 0.875, 0.625, 0.875, 0.625, 1.0, 0.375, 1.0, 0.375, 0.0, 0.625, 0.0, 0.625, 0.25, 0.375, 0.25, 0.25, 0.5, 0.375, 0.5, 0.375, 0.75, 0.25, 0.75, 0.375, 0.5, 0.625, 0.5, 0.625, 0.75, 0.375, 0.75, 0.375, 0.375, 0.625, 0.375, 0.625, 0.5, 0.375, 0.5, 0.375, 0.25, 0.625, 0.25, 0.625, 0.375, 0.375, 0.375, 0.125, 0.5, 0.25, 0.5, 0.25, 0.75, 0.125, 0.75, 0.375, 0.75, 0.625, 0.75, 0.625, 0.875, 0.375, 0.875, 0.625, 0.5, 0.75, 0.5, 0.75, 0.75, 0.625, 0.75])
me_cube.materials.append(mat_house_yellow)
me_cube.materials.append(mat_house_red_001)
me_cube.use_mirror_vertex_groups = False
me_cube.update()
me_cube_003 = bpy.data.meshes.new('Cube.003')
me_cube_003.from_pydata([(1.0, 1.0, 1.714), (1.0, 1.0, -0.2859), (1.0, -1.0, 1.714), (1.0, -1.0, -0.2859), (-1.0, 1.0, 1.714), (-1.0, 1.0, -0.2859), (-1.0, -1.0, 1.714), (-1.0, -1.0, -0.2859), (1.132e-06, 1.0, -0.2859), (1.192e-06, -1.0, 2.652), (1.192e-06, -1.0, -0.2859), (1.132e-06, 1.0, 2.652), (-1.0, -2.98e-08, -0.2859), (1.0, 2.98e-08, 1.714), (-1.0, -2.98e-08, 1.714), (1.0, 2.98e-08, -0.2859), (1.162e-06, 3.667e-14, -0.2859), (1.162e-06, 1.579e-14, 2.652), (1.991, 1.0, 1.005), (1.991, 1.0, -0.2859), (1.991, 5.932e-08, -0.2859), (1.991, 5.932e-08, 1.005)], [], [(17, 14, 6, 9), (10, 9, 6, 7), (12, 14, 4, 5), (16, 15, 3, 10), (15, 13, 2, 3), (8, 11, 0, 1), (5, 4, 11, 8), (12, 16, 10, 7), (3, 2, 9, 10), (13, 17, 9, 2), (0, 11, 17, 13), (5, 8, 16, 12), (0, 13, 21, 18), (8, 1, 15, 16), (7, 6, 14, 12), (11, 4, 14, 17), (19, 18, 21, 20), (13, 15, 20, 21), (1, 0, 18, 19), (15, 1, 19, 20)])
me_cube_003.polygons.foreach_set('material_index', [1, 0, 0, 0, 0, 0, 0, 0, 0, 1, 1, 0, 1, 0, 0, 1, 0, 0, 0, 0])
_uv = me_cube_003.uv_layers.new(name='UVMap')
_uv.uv.foreach_set('vector', [0.75, 0.625, 0.875, 0.625, 0.875, 0.75, 0.75, 0.75, 0.375, 0.875, 0.625, 0.875, 0.625, 1.0, 0.375, 1.0, 0.375, 0.125, 0.625, 0.125, 0.625, 0.25, 0.375, 0.25, 0.25, 0.625, 0.375, 0.625, 0.375, 0.75, 0.25, 0.75, 0.375, 0.625, 0.625, 0.625, 0.625, 0.75, 0.375, 0.75, 0.375, 0.375, 0.625, 0.375, 0.625, 0.5, 0.375, 0.5, 0.375, 0.25, 0.625, 0.25, 0.625, 0.375, 0.375, 0.375, 0.125, 0.625, 0.25, 0.625, 0.25, 0.75, 0.125, 0.75, 0.375, 0.75, 0.625, 0.75, 0.625, 0.875, 0.375, 0.875, 0.625, 0.625, 0.75, 0.625, 0.75, 0.75, 0.625, 0.75, 0.625, 0.5, 0.75, 0.5, 0.75, 0.625, 0.625, 0.625, 0.125, 0.5, 0.25, 0.5, 0.25, 0.625, 0.125, 0.625, 0.625, 0.5, 0.625, 0.625, 0.625, 0.625, 0.625, 0.5, 0.25, 0.5, 0.375, 0.5, 0.375, 0.625, 0.25, 0.625, 0.375, 0.0, 0.625, 0.0, 0.625, 0.125, 0.375, 0.125, 0.75, 0.5, 0.875, 0.5, 0.875, 0.625, 0.75, 0.625, 0.375, 0.5, 0.625, 0.5, 0.625, 0.625, 0.375, 0.625, 0.625, 0.625, 0.375, 0.625, 0.375, 0.625, 0.625, 0.625, 0.375, 0.5, 0.625, 0.5, 0.625, 0.5, 0.375, 0.5, 0.375, 0.625, 0.375, 0.5, 0.375, 0.5, 0.375, 0.625])
me_cube_003.materials.append(mat_house_yellow)
me_cube_003.materials.append(mat_house_red_001)
me_cube_003.use_mirror_vertex_groups = False
me_cube_003.update()
me_cube_002 = bpy.data.meshes.new('Cube.002')
me_cube_002.from_pydata([(1.0, 1.0, 1.714), (1.0, 1.0, -0.2859), (1.0, -1.0, 1.714), (1.0, -1.0, -0.2859), (-1.0, 1.0, 1.714), (-1.0, 1.0, -0.2859), (-1.0, -1.0, 1.714), (-1.0, -1.0, -0.2859), (5.96e-08, 1.0, -0.2859), (-5.96e-08, -1.0, 2.652), (-5.96e-08, -1.0, -0.2859), (5.96e-08, 1.0, 2.652), (1.0, 1.0, 0.7141), (-1.0, -1.0, 0.7141), (1.0, -1.0, 0.7141), (-1.0, 1.0, 0.7141), (5.96e-08, 1.0, 0.7141), (-5.96e-08, -1.0, 1.385), (1.0, -1.724, 0.7141), (1.0, -1.724, -0.2859), (-1.028e-07, -1.724, -0.2859), (-1.0, -1.724, -0.2859), (-1.028e-07, -1.724, 1.385), (-1.0, -1.724, 0.7141)], [], [(11, 4, 6, 9), (17, 9, 6, 13), (13, 6, 4, 15), (8, 1, 3, 10), (12, 0, 2, 14), (16, 11, 0, 12), (15, 4, 11, 16), (5, 8, 10, 7), (14, 2, 9, 17), (0, 11, 9, 2), (3, 14, 18, 19), (5, 15, 16, 8), (8, 16, 12, 1), (1, 12, 14, 3), (7, 13, 15, 5), (14, 17, 22, 18), (19, 18, 22, 20), (20, 22, 23, 21), (17, 13, 23, 22), (7, 10, 20, 21), (13, 7, 21, 23), (10, 3, 19, 20)])
me_cube_002.polygons.foreach_set('material_index', [1, 0, 0, 0, 0, 0, 0, 0, 0, 1, 0, 0, 0, 0, 0, 1, 0, 0, 1, 0, 0, 0])
_uv = me_cube_002.uv_layers.new(name='UVMap')
_uv.uv.foreach_set('vector', [0.75, 0.5, 0.875, 0.5, 0.875, 0.75, 0.75, 0.75, 0.4601, 0.875, 0.625, 0.875, 0.625, 1.0, 0.5, 1.0, 0.5, 0.0, 0.625, 0.0, 0.625, 0.25, 0.5, 0.25, 0.25, 0.5, 0.375, 0.5, 0.375, 0.75, 0.25, 0.75, 0.5, 0.5, 0.625, 0.5, 0.625, 0.75, 0.5, 0.75, 0.4601, 0.375, 0.625, 0.375, 0.625, 0.5, 0.5, 0.5, 0.5, 0.25, 0.625, 0.25, 0.625, 0.375, 0.4601, 0.375, 0.125, 0.5, 0.25, 0.5, 0.25, 0.75, 0.125, 0.75, 0.5, 0.75, 0.625, 0.75, 0.625, 0.875, 0.4601, 0.875, 0.625, 0.5, 0.75, 0.5, 0.75, 0.75, 0.625, 0.75, 0.375, 0.75, 0.5, 0.75, 0.5, 0.75, 0.375, 0.75, 0.375, 0.25, 0.5, 0.25, 0.4601, 0.375, 0.375, 0.375, 0.375, 0.375, 0.4601, 0.375, 0.5, 0.5, 0.375, 0.5, 0.375, 0.5, 0.5, 0.5, 0.5, 0.75, 0.375, 0.75, 0.375, 0.0, 0.5, 0.0, 0.5, 0.25, 0.375, 0.25, 0.5, 0.75, 0.4601, 0.875, 0.4601, 0.875, 0.5, 0.75, 0.375, 0.75, 0.5, 0.75, 0.4601, 0.875, 0.375, 0.875, 0.375, 0.875, 0.4601, 0.875, 0.5, 1.0, 0.375, 1.0, 0.4601, 0.875, 0.5, 1.0, 0.5, 1.0, 0.4601, 0.875, 0.125, 0.75, 0.25, 0.75, 0.25, 0.75, 0.125, 0.75, 0.5, 0.0, 0.375, 0.0, 0.375, 0.0, 0.5, 0.0, 0.25, 0.75, 0.375, 0.75, 0.375, 0.75, 0.25, 0.75])
me_cube_002.materials.append(mat_house_yellow)
me_cube_002.materials.append(mat_house_red_001)
me_cube_002.use_mirror_vertex_groups = False
me_cube_002.update()

# ---- objects
ob_bedrock = bpy.data.objects.new('bedrock', me_icosphere)
ob_sun = bpy.data.objects.new('Sun', light_sun)
ob_camera = bpy.data.objects.new('Camera', cam_camera)
ob_lighthouse = bpy.data.objects.new('lighthouse', me_cylinder)
ob_water = bpy.data.objects.new('water', me_plane)
ob_cube = bpy.data.objects.new('Cube', me_cube)
ob_cube_001 = bpy.data.objects.new('Cube.001', me_cube_003)
ob_cube_002 = bpy.data.objects.new('Cube.002', me_cube_002)
ob_cube_003 = bpy.data.objects.new('Cube.003', me_cube_003)
ob_cube_004 = bpy.data.objects.new('Cube.004', me_cube_003)
ob_cube_005 = bpy.data.objects.new('Cube.005', me_cube)
ob_cube_006 = bpy.data.objects.new('Cube.006', me_cube)
ob_cube_007 = bpy.data.objects.new('Cube.007', me_cube_002)
ob_cube_008 = bpy.data.objects.new('Cube.008', me_cube_002)
ob_point = bpy.data.objects.new('Point', light_point)
ob_point_001 = bpy.data.objects.new('Point.001', light_point)
ob_point_002 = bpy.data.objects.new('Point.002', light_point)
ob_point_003 = bpy.data.objects.new('Point.003', light_point)
ob_point_004 = bpy.data.objects.new('Point.004', light_point)

# ---- transforms, parenting, visibility, modifiers, constraints
ob_bedrock.location = (0.0, 0.0, 0.0)
ob_bedrock.scale = (2.345, 1.149, 0.9249)
ob_sun.location = (0.0, 0.0, 10.62)
ob_sun.rotation_euler = (1.053, 1.246, 2.208)
ob_camera.location = (29.2, -25.34, 1.034)
ob_camera.rotation_euler = (1.668, -7.01e-07, 0.8708)
ob_camera.lock_rotations_4d = False
ob_camera.empty_display_type = 'ARROWS'
ob_camera.color = (0.0, 0.0, 0.0, 0.0)
ob_camera.display_type = 'WIRE'
ob_camera.lineart.crease_threshold = 0.0
ob_lighthouse.location = (-12.69, 0.3371, 6.866)
_m = ob_lighthouse.modifiers.new('Subdivision', 'SUBSURF')
_m.levels = 0
ob_water.location = (0.0, 0.0, 0.0)
ob_water.rotation_euler = (0.0, -0.0, -0.8841)
ob_water.scale = (241.0, 198.3, 1.0)
ob_cube.location = (3.258, 7.449, 1.533)
ob_cube.rotation_euler = (0.0, -0.0, 0.1715)
ob_cube.scale = (0.266, 0.266, 0.266)
ob_cube.lock_rotations_4d = False
ob_cube.empty_display_type = 'ARROWS'
ob_cube.lineart.crease_threshold = 0.0
ob_cube_001.location = (5.257, 4.573, 1.333)
ob_cube_001.rotation_euler = (-3.142, -3.142, -1.762)
ob_cube_001.scale = (0.266, 0.266, 0.266)
ob_cube_001.lock_rotations_4d = False
ob_cube_001.empty_display_type = 'ARROWS'
ob_cube_001.lineart.crease_threshold = 0.0
ob_cube_002.location = (1.964, 5.618, 1.776)
ob_cube_002.rotation_euler = (0.0, -0.0, 0.3931)
ob_cube_002.scale = (0.266, 0.266, 0.266)
ob_cube_002.lock_rotations_4d = False
ob_cube_002.empty_display_type = 'ARROWS'
ob_cube_002.lineart.crease_threshold = 0.0
ob_cube_003.location = (1.949, 7.105, 1.82)
ob_cube_003.rotation_euler = (-3.142, -3.142, 1.605)
ob_cube_003.scale = (0.266, 0.266, 0.266)
ob_cube_003.lock_rotations_4d = False
ob_cube_003.empty_display_type = 'ARROWS'
ob_cube_003.lineart.crease_threshold = 0.0
ob_cube_004.location = (4.245, 5.996, 1.471)
ob_cube_004.rotation_euler = (-3.142, -3.142, -0.8658)
ob_cube_004.scale = (0.266, 0.266, 0.266)
ob_cube_004.lock_rotations_4d = False
ob_cube_004.empty_display_type = 'ARROWS'
ob_cube_004.lineart.crease_threshold = 0.0
ob_cube_005.location = (2.856, 6.424, 1.679)
ob_cube_005.rotation_euler = (0.0, -0.0, -1.476)
ob_cube_005.scale = (0.266, 0.266, 0.266)
ob_cube_005.lock_rotations_4d = False
ob_cube_005.empty_display_type = 'ARROWS'
ob_cube_005.lineart.crease_threshold = 0.0
ob_cube_006.location = (2.906, 5.818, 1.669)
ob_cube_006.rotation_euler = (0.0, -0.0, -1.476)
ob_cube_006.scale = (0.266, 0.266, 0.266)
ob_cube_006.lock_rotations_4d = False
ob_cube_006.empty_display_type = 'ARROWS'
ob_cube_006.lineart.crease_threshold = 0.0
ob_cube_007.location = (5.096, 6.226, 1.326)
ob_cube_007.rotation_euler = (0.0, -0.0, 0.1745)
ob_cube_007.scale = (0.266, 0.266, 0.266)
ob_cube_007.lock_rotations_4d = False
ob_cube_007.empty_display_type = 'ARROWS'
ob_cube_007.lineart.crease_threshold = 0.0
ob_cube_008.location = (3.508, 4.77, 1.596)
ob_cube_008.rotation_euler = (0.0, -0.0, 2.656)
ob_cube_008.scale = (0.266, 0.266, 0.266)
ob_cube_008.lock_rotations_4d = False
ob_cube_008.empty_display_type = 'ARROWS'
ob_cube_008.lineart.crease_threshold = 0.0
ob_point.location = (3.809, 5.305, 1.739)
ob_point_001.location = (3.315, 6.407, 1.739)
ob_point_002.location = (5.278, 5.592, 1.739)
ob_point_003.location = (2.029, 6.074, 2.043)
ob_point_004.location = (2.206, 4.959, 1.938)

# ---- collection membership
scene.collection.objects.link(ob_bedrock)
scene.collection.objects.link(ob_sun)
col_collection.objects.link(ob_camera)
col_collection.objects.link(ob_lighthouse)
col_collection.objects.link(ob_water)
col_houses.objects.link(ob_cube)
col_houses.objects.link(ob_cube_001)
col_houses.objects.link(ob_cube_002)
col_houses.objects.link(ob_cube_003)
col_houses.objects.link(ob_cube_004)
col_houses.objects.link(ob_cube_005)
col_houses.objects.link(ob_cube_006)
col_houses.objects.link(ob_cube_007)
col_houses.objects.link(ob_cube_008)
col_houses.objects.link(ob_point)
col_houses.objects.link(ob_point_001)
col_houses.objects.link(ob_point_002)
col_houses.objects.link(ob_point_003)
col_houses.objects.link(ob_point_004)

# ---- scene / render settings (as saved in the file)
scene.camera = ob_camera
scene.frame_start = 1; scene.frame_end = 250; scene.frame_set(19)
scene.render.engine = 'BLENDER_EEVEE_NEXT'
scene.cycles.sampling_pattern = 'TABULATED_SOBOL'
scene.eevee.use_gtao = True
scene.eevee.gtao_distance = 0.96
scene.eevee.use_raytracing = True
bpy.context.view_layer.update()
